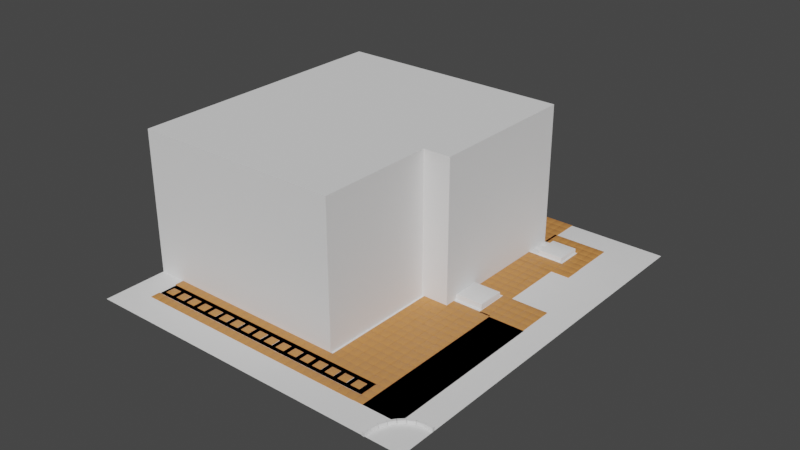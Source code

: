 # Source: backyard.blend  (saved by Blender 2.80.75; exported with 4.5.12 LTS)
import bpy
from mathutils import Matrix  # noqa: F401  (used for matrix-valued properties, if any)

bpy.ops.wm.read_factory_settings(use_empty=True)
scene = bpy.context.scene
scene.name = 'Scene'

# ---- collections
col_collection = bpy.data.collections.new('Collection'); scene.collection.children.link(col_collection)
col_fence_bricks = bpy.data.collections.new('fence_bricks'); scene.collection.children.link(col_fence_bricks)

# ---- materials (node trees are filled in below, after node groups)
mat_material_003 = bpy.data.materials.new('Material.003')
mat_material_003.use_transparent_shadow = False
mat_material_001 = bpy.data.materials.new('Material.001')
mat_material_001.use_transparent_shadow = False
mat_material_002 = bpy.data.materials.new('Material.002')
mat_material_002.use_transparent_shadow = False

# ---- node groups
ng_auto_smooth = bpy.data.node_groups.new('Auto Smooth', 'GeometryNodeTree')
_s = ng_auto_smooth.interface.new_socket(name='Geometry', in_out='OUTPUT', socket_type='NodeSocketGeometry')
_s = ng_auto_smooth.interface.new_socket(name='Geometry', in_out='INPUT', socket_type='NodeSocketGeometry')
_s = ng_auto_smooth.interface.new_socket(name='Angle', in_out='INPUT', socket_type='NodeSocketFloat')
_s.subtype = 'ANGLE'
_s.min_value = 0.0
_s.max_value = 3.142
ng_auto_smooth.is_modifier = True
_N = ng_auto_smooth.nodes; _L = ng_auto_smooth.links
n0 = _N.new('NodeGroupOutput'); n0.name = 'Group Output'; n0.location = (480, -100)
n1 = _N.new('NodeGroupInput'); n1.name = 'Group Input'; n1.location = (-420, -300)
n2 = _N.new('NodeGroupInput'); n2.name = 'Group Input.001'; n2.location = (-60, -100)
n3 = _N.new('GeometryNodeSetShadeSmooth'); n3.name = 'Set Shade Smooth'; n3.location = (120, -100)
n3.domain = 'EDGE'
n4 = _N.new('GeometryNodeSetShadeSmooth'); n4.name = 'Set Shade Smooth.001'; n4.location = (300, -100)
n5 = _N.new('GeometryNodeInputMeshEdgeAngle'); n5.name = 'Edge Angle'; n5.location = (-420, -220)
n6 = _N.new('GeometryNodeInputEdgeSmooth'); n6.name = 'Is Edge Smooth'; n6.location = (-60, -160)
n7 = _N.new('GeometryNodeInputShadeSmooth'); n7.name = 'Is Face Smooth'; n7.location = (-240, -340)
n8 = _N.new('FunctionNodeBooleanMath'); n8.name = 'Boolean Math'; n8.location = (-60, -220)
n9 = _N.new('FunctionNodeCompare'); n9.name = 'Compare'; n9.location = (-240, -180)
n9.operation = 'LESS_EQUAL'
_L.new(n5.outputs[0], n9.inputs[0])
_L.new(n4.outputs[0], n0.inputs[0])
_L.new(n1.outputs[1], n9.inputs[1])
_L.new(n9.outputs[0], n8.inputs[0])
_L.new(n7.outputs[0], n8.inputs[1])
_L.new(n2.outputs[0], n3.inputs[0])
_L.new(n6.outputs[0], n3.inputs[1])
_L.new(n3.outputs[0], n4.inputs[0])
_L.new(n8.outputs[0], n3.inputs[2])
n0.is_active_output = True

# ---- material node trees
mat_material_003.use_nodes = True; mat_material_003.node_tree.nodes.clear()
_N = mat_material_003.node_tree.nodes; _L = mat_material_003.node_tree.links
n0 = _N.new('ShaderNodeOutputMaterial'); n0.name = 'Material Output'; n0.location = (300, 300)
n1 = _N.new('ShaderNodeBsdfPrincipled'); n1.name = 'Principled BSDF'; n1.location = (10, 300)
n1.distribution = 'GGX'
n1.subsurface_method = 'BURLEY'
n1.inputs[0].default_value = (0.5705, 0.2333, 0.06462, 1.0)
n1.inputs[3].default_value = 1.45
n1.inputs[27].default_value = (0.0, 0.0, 0.0, 1.0)
n1.inputs[28].default_value = 1.0
_L.new(n1.outputs[0], n0.inputs[0])
n0.is_active_output = True
mat_material_001.use_nodes = True; mat_material_001.node_tree.nodes.clear()
_N = mat_material_001.node_tree.nodes; _L = mat_material_001.node_tree.links
n0 = _N.new('ShaderNodeOutputMaterial'); n0.name = 'Material Output'; n0.location = (300, 300)
n1 = _N.new('ShaderNodeBsdfDiffuse'); n1.name = 'Diffuse BSDF'; n1.location = (10, 300)
n1.inputs[0].default_value = (0.09298, 0.0254, 0.005685, 1.0)
_L.new(n1.outputs[0], n0.inputs[0])
n0.is_active_output = True
mat_material_002.use_nodes = True; mat_material_002.node_tree.nodes.clear()
_N = mat_material_002.node_tree.nodes; _L = mat_material_002.node_tree.links
n0 = _N.new('ShaderNodeOutputMaterial'); n0.name = 'Material Output'; n0.location = (300, 300)
n1 = _N.new('ShaderNodeBsdfPrincipled'); n1.name = 'Principled BSDF'; n1.location = (10, 300)
n1.distribution = 'GGX'
n1.subsurface_method = 'BURLEY'
n1.inputs[0].default_value = (0.01896, 0.1679, 0.01852, 1.0)
n1.inputs[3].default_value = 1.45
n1.inputs[27].default_value = (0.0, 0.0, 0.0, 1.0)
n1.inputs[28].default_value = 1.0
_L.new(n1.outputs[0], n0.inputs[0])
n0.is_active_output = True

# ---- world
world_world = bpy.data.worlds.new('World'); scene.world = world_world
world_world.use_nodes = True; world_world.node_tree.nodes.clear()
_N = world_world.node_tree.nodes; _L = world_world.node_tree.links
n0 = _N.new('ShaderNodeOutputWorld'); n0.name = 'World Output'; n0.location = (300, 300)
n1 = _N.new('ShaderNodeBackground'); n1.name = 'Background'; n1.location = (10, 300)
n1.inputs[0].default_value = (0.05088, 0.05088, 0.05088, 1.0)
_L.new(n1.outputs[0], n0.inputs[0])
n0.is_active_output = True
world_world.color = (0.05088, 0.05088, 0.05088)
world_world.use_sun_shadow = False
world_world.sun_shadow_jitter_overblur = 0.0

# ---- meshes
me_plane = bpy.data.meshes.new('Plane')
me_plane.from_pydata([(-6.706, -3.962, 0.0), (0.3048, -3.962, 0.0), (-6.706, 5.182, 0.0), (0.3048, 5.182, 0.0), (-6.706, 0.0, 0.0), (0.3048, 0.0, 0.0), (1.219, 5.182, 0.0), (1.219, 0.0, 0.0), (-6.706, 0.0, 4.72), (-6.706, -3.962, 4.72), (0.3048, -3.962, 4.72), (0.3048, 0.0, 4.72), (0.3048, 5.182, 4.72), (-6.706, 5.182, 4.72), (1.219, 0.0, 4.72), (1.219, 5.182, 4.72)], [], [(4, 2, 3, 5), (0, 4, 5, 1), (3, 6, 7, 5), (8, 11, 12, 13), (9, 10, 11, 8), (12, 11, 14, 15), (4, 0, 9, 8), (5, 7, 14, 11), (7, 6, 15, 14), (1, 5, 11, 10), (3, 2, 13, 12), (0, 1, 10, 9), (6, 3, 12, 15), (2, 4, 8, 13)])
_uv = me_plane.uv_layers.new(name='UVMap')
_uv.uv.foreach_set('vector', [0.0, 0.5, 0.0, 1.0, 1.0, 1.0, 1.0, 0.5, 0.0, 0.0, 0.0, 0.5, 1.0, 0.5, 1.0, 0.0, 1.0, 1.0, 1.0, 1.0, 1.0, 0.5, 1.0, 0.5, 0.0, 0.5, 1.0, 0.5, 1.0, 1.0, 0.0, 1.0, 0.0, 0.0, 1.0, 0.0, 1.0, 0.5, 0.0, 0.5, 1.0, 1.0, 1.0, 0.5, 1.0, 0.5, 1.0, 1.0, 0.0, 0.5, 0.0, 0.0, 0.0, 0.0, 0.0, 0.5, 1.0, 0.5, 1.0, 0.5, 1.0, 0.5, 1.0, 0.5, 1.0, 0.5, 1.0, 1.0, 1.0, 1.0, 1.0, 0.5, 1.0, 0.0, 1.0, 0.5, 1.0, 0.5, 1.0, 0.0, 1.0, 1.0, 0.0, 1.0, 0.0, 1.0, 1.0, 1.0, 0.0, 0.0, 1.0, 0.0, 1.0, 0.0, 0.0, 0.0, 1.0, 1.0, 1.0, 1.0, 1.0, 1.0, 1.0, 1.0, 0.0, 1.0, 0.0, 0.5, 0.0, 0.5, 0.0, 1.0])
me_plane.use_remesh_preserve_volume = False
me_plane.use_remesh_preserve_attributes = False
me_plane.use_mirror_vertex_groups = False
me_plane.update()
me_plane_001 = bpy.data.meshes.new('Plane.001')
me_plane_001.from_pydata([(-0.3048, -0.2771, 0.0), (0.2078, -0.2771, 0.0), (-0.3048, 0.3048, 0.0), (0.2078, 0.3048, 0.0), (-0.3048, -0.1801, 0.0), (0.2078, -0.1801, 0.0), (0.01385, -0.2771, 0.0), (0.01385, 0.3048, 0.0), (0.01385, -0.1801, 0.0), (0.05542, -0.2771, 0.0), (0.05542, 0.3048, 0.0), (0.05542, -0.1801, 0.0), (0.2078, 0.0, 0.0), (-0.3048, -1.49e-08, 0.0), (0.01385, -1.49e-08, 0.0), (0.05542, -1.49e-08, 0.0), (0.2078, 0.2355, 0.0), (0.01385, 0.2355, 0.0), (0.05542, 0.2355, 0.0), (-0.3048, 0.2355, 0.0), (-0.3048, 0.01414, 0.0), (0.2078, 0.01414, 0.0), (0.01385, 0.01414, 0.0), (0.05542, 0.01414, 0.0), (0.1144, -0.2771, 0.0), (0.1144, 0.3048, 0.0), (0.1144, -0.1801, 0.0), (0.1144, -9.131e-09, 0.0), (0.1144, 0.2355, 0.0), (0.1144, 0.01414, 0.0), (-0.3048, -0.2348, 0.0), (0.2078, -0.2348, 0.0), (0.01385, -0.2348, 0.0), (0.05542, -0.2348, 0.0), (0.1144, -0.2348, 0.0), (0.2078, -0.2187, 0.0), (0.1505, -0.2771, 0.0), (0.1659, -0.2348, 0.0), (0.1582, -0.2442, 0.0), (0.1538, -0.255, 0.0), (0.1509, -0.2675, 0.0), (0.1892, -0.2198, 0.0), (0.1749, -0.2264, 0.0), (0.1685, 0.3048, 0.0), (0.1685, -0.1801, 0.0), (0.1685, -3.843e-09, 0.0), (0.1685, 0.2355, 0.0), (0.1685, 0.01414, 0.0), (0.2078, 0.06981, 0.0), (0.01385, 0.06981, 0.0), (0.05542, 0.06981, 0.0), (-0.3048, 0.06981, 0.0), (0.1144, 0.06981, 0.0), (0.1685, 0.06981, 0.0), (0.1685, -0.2324, 0.0), (0.1685, -0.2348, 0.0), (0.01385, -0.221, 0.0), (0.05542, -0.221, 0.0), (0.1144, -0.221, 0.0), (-0.3048, -0.221, 0.0), (0.1007, 0.3048, 0.0), (0.1007, -0.1801, 0.0), (0.1007, -1.048e-08, 0.0), (0.1007, 0.2355, 0.0), (0.1007, 0.01414, 0.0), (0.1007, -0.2771, 0.0), (0.1007, -0.2348, 0.0), (0.1007, 0.06981, 0.0), (0.1007, -0.221, 0.0), (0.01385, -0.1934, 0.0), (0.05542, -0.1934, 0.0), (0.1144, -0.1934, 0.0), (-0.3048, -0.1934, 0.0), (0.1007, -0.1934, 0.0), (-0.2618, 0.3048, 0.0), (-0.2618, -0.1801, 0.0), (-0.2618, -0.2771, 0.0), (-0.2618, -1.49e-08, 0.0), (-0.2618, 0.2355, 0.0), (-0.2618, 0.01414, 0.0), (-0.2618, -0.2348, 0.0), (-0.2618, 0.06981, 0.0), (-0.2618, -0.221, 0.0), (-0.2618, -0.1934, 0.0)], [], [(46, 16, 3, 43), (34, 37, 54, 44, 26, 71, 58), (83, 69, 8, 75), (78, 17, 7, 74), (69, 70, 11, 8), (17, 18, 10, 7), (8, 11, 15, 14), (75, 8, 14, 77), (44, 5, 12, 45), (49, 50, 18, 17), (81, 49, 17, 78), (53, 48, 16, 46), (45, 12, 21, 47), (77, 14, 22, 79), (14, 15, 23, 22), (62, 27, 29, 64), (67, 52, 28, 63), (61, 26, 27, 62), (73, 71, 26, 61), (63, 28, 25, 60), (65, 24, 34, 66), (6, 9, 33, 32), (76, 6, 32, 80), (24, 36, 40, 39, 38, 37, 34), (37, 38, 39, 40, 36, 1, 31, 55), (35, 41, 42, 54, 55, 31), (27, 45, 47, 29), (52, 53, 46, 28), (26, 44, 45, 27), (28, 46, 43, 25), (29, 47, 53, 52), (64, 29, 52, 67), (47, 21, 48, 53), (79, 22, 49, 81), (22, 23, 50, 49), (44, 54, 42, 41, 35, 5), (55, 54, 37), (66, 34, 58, 68), (32, 33, 57, 56), (80, 32, 56, 82), (33, 66, 68, 57), (23, 64, 67, 50), (9, 65, 66, 33), (18, 63, 60, 10), (70, 73, 61, 11), (11, 61, 62, 15), (50, 67, 63, 18), (15, 62, 64, 23), (57, 68, 73, 70), (68, 58, 71, 73), (56, 57, 70, 69), (82, 56, 69, 83), (59, 82, 83, 72), (30, 80, 82, 59), (20, 79, 81, 51), (0, 76, 80, 30), (13, 77, 79, 20), (51, 81, 78, 19), (4, 75, 77, 13), (19, 78, 74, 2), (72, 83, 75, 4)])
_uv = me_plane_001.uv_layers.new(name='UVMap')
_uv.uv.foreach_set('vector', [0.9355, 0.875, 1.0, 0.875, 1.0, 1.0, 0.9355, 1.0, 0.8468, 0.2179, 0.9312, 0.2179, 0.9355, 0.2305, 0.9355, 0.5, 0.8468, 0.5, 0.8468, 0.4313, 0.8468, 0.2894, 0.06753, 0.4313, 0.5, 0.4313, 0.5, 0.5, 0.06753, 0.5, 0.06753, 0.875, 0.5, 0.875, 0.5, 1.0, 0.06753, 1.0, 0.5, 0.4313, 0.75, 0.4313, 0.75, 0.5, 0.5, 0.5, 0.5, 0.875, 0.75, 0.875, 0.75, 1.0, 0.5, 1.0, 0.5, 0.5, 0.75, 0.5, 0.75, 0.75, 0.5, 0.75, 0.06753, 0.5, 0.5, 0.5, 0.5, 0.75, 0.06753, 0.75, 0.9355, 0.5, 1.0, 0.5, 1.0, 0.75, 0.9355, 0.75, 0.5, 0.7871, 0.75, 0.7871, 0.75, 0.875, 0.5, 0.875, 0.06753, 0.7871, 0.5, 0.7871, 0.5, 0.875, 0.06753, 0.875, 0.9355, 0.7871, 1.0, 0.7871, 1.0, 0.875, 0.9355, 0.875, 0.9355, 0.75, 1.0, 0.75, 1.0, 0.7575, 0.9355, 0.7575, 0.06753, 0.75, 0.5, 0.75, 0.5, 0.7575, 0.06753, 0.7575, 0.5, 0.75, 0.75, 0.75, 0.75, 0.7575, 0.5, 0.7575, 0.8242, 0.75, 0.8468, 0.75, 0.8468, 0.7575, 0.8242, 0.7575, 0.8242, 0.7871, 0.8468, 0.7871, 0.8468, 0.875, 0.8242, 0.875, 0.8242, 0.5, 0.8468, 0.5, 0.8468, 0.75, 0.8242, 0.75, 0.8242, 0.4313, 0.8468, 0.4313, 0.8468, 0.5, 0.8242, 0.5, 0.8242, 0.875, 0.8468, 0.875, 0.8468, 1.0, 0.8242, 1.0, 0.8242, 0.0, 0.8468, 0.0, 0.8468, 0.2179, 0.8242, 0.2179, 0.5, 0.0, 0.75, 0.0, 0.75, 0.2179, 0.5, 0.2179, 0.06753, 0.0, 0.5, 0.0, 0.5, 0.2179, 0.06753, 0.2179, 0.8468, 0.0, 0.9059, 0.0, 0.9067, 0.04921, 0.9114, 0.1139, 0.9186, 0.1695, 0.9312, 0.2179, 0.8468, 0.2179, 0.9312, 0.2179, 0.9186, 0.1695, 0.9114, 0.1139, 0.9067, 0.04921, 0.9059, 0.0, 1.0, 0.0, 1.0, 0.2179, 0.9355, 0.2179, 1.0, 0.3008, 0.9695, 0.2956, 0.946, 0.2615, 0.9355, 0.2305, 0.9355, 0.2179, 1.0, 0.2179, 0.8468, 0.75, 0.9355, 0.75, 0.9355, 0.7575, 0.8468, 0.7575, 0.8468, 0.7871, 0.9355, 0.7871, 0.9355, 0.875, 0.8468, 0.875, 0.8468, 0.5, 0.9355, 0.5, 0.9355, 0.75, 0.8468, 0.75, 0.8468, 0.875, 0.9355, 0.875, 0.9355, 1.0, 0.8468, 1.0, 0.8468, 0.7575, 0.9355, 0.7575, 0.9355, 0.7871, 0.8468, 0.7871, 0.8242, 0.7575, 0.8468, 0.7575, 0.8468, 0.7871, 0.8242, 0.7871, 0.9355, 0.7575, 1.0, 0.7575, 1.0, 0.7871, 0.9355, 0.7871, 0.06753, 0.7575, 0.5, 0.7575, 0.5, 0.7871, 0.06753, 0.7871, 0.5, 0.7575, 0.75, 0.7575, 0.75, 0.7871, 0.5, 0.7871, 0.9355, 0.5, 0.9355, 0.2305, 0.946, 0.2615, 0.9695, 0.2956, 1.0, 0.3008, 1.0, 0.5, 0.9355, 0.2179, 0.9355, 0.2305, 0.9312, 0.2179, 0.8242, 0.2179, 0.8468, 0.2179, 0.8468, 0.2894, 0.8242, 0.2894, 0.5, 0.2179, 0.75, 0.2179, 0.75, 0.2894, 0.5, 0.2894, 0.06753, 0.2179, 0.5, 0.2179, 0.5, 0.2894, 0.06753, 0.2894, 0.75, 0.2179, 0.8242, 0.2179, 0.8242, 0.2894, 0.75, 0.2894, 0.75, 0.7575, 0.8242, 0.7575, 0.8242, 0.7871, 0.75, 0.7871, 0.75, 0.0, 0.8242, 0.0, 0.8242, 0.2179, 0.75, 0.2179, 0.75, 0.875, 0.8242, 0.875, 0.8242, 1.0, 0.75, 1.0, 0.75, 0.4313, 0.8242, 0.4313, 0.8242, 0.5, 0.75, 0.5, 0.75, 0.5, 0.8242, 0.5, 0.8242, 0.75, 0.75, 0.75, 0.75, 0.7871, 0.8242, 0.7871, 0.8242, 0.875, 0.75, 0.875, 0.75, 0.75, 0.8242, 0.75, 0.8242, 0.7575, 0.75, 0.7575, 0.75, 0.2894, 0.8242, 0.2894, 0.8242, 0.4313, 0.75, 0.4313, 0.8242, 0.2894, 0.8468, 0.2894, 0.8468, 0.4313, 0.8242, 0.4313, 0.5, 0.2894, 0.75, 0.2894, 0.75, 0.4313, 0.5, 0.4313, 0.06753, 0.2894, 0.5, 0.2894, 0.5, 0.4313, 0.06753, 0.4313, 0.0, 0.2894, 0.06753, 0.2894, 0.06753, 0.4313, 0.0, 0.4313, 0.0, 0.2179, 0.06753, 0.2179, 0.06753, 0.2894, 0.0, 0.2894, 0.0, 0.7575, 0.06753, 0.7575, 0.06753, 0.7871, 0.0, 0.7871, 0.0, 0.0, 0.06753, 0.0, 0.06753, 0.2179, 0.0, 0.2179, 0.0, 0.75, 0.06753, 0.75, 0.06753, 0.7575, 0.0, 0.7575, 0.0, 0.7871, 0.06753, 0.7871, 0.06753, 0.875, 0.0, 0.875, 0.0, 0.5, 0.06753, 0.5, 0.06753, 0.75, 0.0, 0.75, 0.0, 0.875, 0.06753, 0.875, 0.06753, 1.0, 0.0, 1.0, 0.0, 0.4313, 0.06753, 0.4313, 0.06753, 0.5, 0.0, 0.5])
me_plane_001.use_remesh_preserve_volume = False
me_plane_001.use_remesh_preserve_attributes = False
me_plane_001.use_mirror_vertex_groups = False
me_plane_001.update()
me_cube_009 = bpy.data.meshes.new('Cube.009')
me_cube_009.from_pydata([(-0.05842, -0.00149, 0.0703), (0.05842, -0.00149, 0.0703), (-0.05842, 0.2292, 0.0703), (0.05842, 0.2292, 0.0703), (-0.05842, -0.00149, -0.008322), (0.05842, -0.00149, -0.008322), (-0.05842, 0.2292, -0.008322), (0.05842, 0.2292, -0.008322)], [], [(0, 1, 3, 2), (2, 3, 7, 6), (6, 7, 5, 4), (4, 5, 1, 0), (2, 6, 4, 0), (7, 3, 1, 5)])
_uv = me_cube_009.uv_layers.new(name='UVMap')
_uv.uv.foreach_set('vector', [0.375, 0.0, 0.625, 0.0, 0.625, 0.25, 0.375, 0.25, 0.375, 0.25, 0.625, 0.25, 0.625, 0.5, 0.375, 0.5, 0.375, 0.5, 0.625, 0.5, 0.625, 0.75, 0.375, 0.75, 0.375, 0.75, 0.625, 0.75, 0.625, 1.0, 0.375, 1.0, 0.125, 0.5, 0.375, 0.5, 0.375, 0.75, 0.125, 0.75, 0.625, 0.5, 0.875, 0.5, 0.875, 0.75, 0.625, 0.75])
me_cube_009.use_remesh_preserve_volume = False
me_cube_009.use_remesh_preserve_attributes = False
me_cube_009.use_mirror_vertex_groups = False
me_cube_009.update()
me_cube_010 = bpy.data.meshes.new('Cube.010')
me_cube_010.from_pydata([(0.0, -0.6096, -0.01499), (0.0, -2.98e-08, -0.01499), (0.6096, -0.6096, -0.01499), (0.6096, -2.98e-08, -0.01499), (0.01009, -0.5995, 0.02508), (0.0, -0.6096, 0.01499), (0.002955, -0.6066, 0.02212), (0.01009, -0.01009, 0.02508), (0.0, -2.98e-08, 0.01499), (0.002955, -0.002955, 0.02212), (0.5995, -0.5995, 0.02508), (0.6096, -0.6096, 0.01499), (0.6066, -0.6066, 0.02212), (0.5995, -0.01009, 0.02508), (0.6096, -2.98e-08, 0.01499), (0.6066, -0.002955, 0.02212)], [], [(13, 7, 4, 10), (3, 14, 11, 2), (0, 5, 8, 1), (1, 3, 2, 0), (1, 8, 14, 3), (4, 7, 9, 6), (6, 9, 8, 5), (7, 13, 15, 9), (9, 15, 14, 8), (13, 10, 12, 15), (15, 12, 11, 14), (10, 4, 6, 12), (12, 6, 5, 11), (2, 11, 5, 0)])
me_cube_010.polygons.foreach_set('use_smooth', [True] * 14)
_uv = me_cube_010.uv_layers.new(name='UVMap')
_uv.uv.foreach_set('vector', [0.6291, 0.5041, 0.8709, 0.5041, 0.8709, 0.7459, 0.6291, 0.7459, 0.375, 0.5, 0.562, 0.5, 0.562, 0.75, 0.375, 0.75, 0.375, 0.0, 0.562, 0.0, 0.562, 0.25, 0.375, 0.25, 0.125, 0.5, 0.375, 0.5, 0.375, 0.75, 0.125, 0.75, 0.375, 0.25, 0.562, 0.25, 0.562, 0.5, 0.375, 0.5, 0.8709, 0.7459, 0.8709, 0.5041, 0.875, 0.5012, 0.875, 0.7488, 0.625, 0.001212, 0.625, 0.2488, 0.562, 0.25, 0.562, 0.0, 0.8709, 0.5041, 0.6291, 0.5041, 0.6262, 0.5, 0.8738, 0.5, 0.625, 0.2512, 0.625, 0.4988, 0.562, 0.5, 0.562, 0.25, 0.6291, 0.5041, 0.6291, 0.7459, 0.625, 0.7488, 0.625, 0.5012, 0.625, 0.5012, 0.625, 0.7488, 0.562, 0.75, 0.562, 0.5, 0.6291, 0.7459, 0.8709, 0.7459, 0.8738, 0.75, 0.6262, 0.75, 0.625, 0.7512, 0.625, 0.9988, 0.562, 1.0, 0.562, 0.75, 0.375, 0.75, 0.562, 0.75, 0.562, 1.0, 0.375, 1.0])
me_cube_010.materials.append(mat_material_003)
me_cube_010.use_remesh_preserve_volume = False
me_cube_010.use_remesh_preserve_attributes = False
me_cube_010.use_mirror_vertex_groups = False
me_cube_010.update()
me_cube_011 = bpy.data.meshes.new('Cube.011')
me_cube_011.from_pydata([(0.0, -0.6096, -0.01499), (0.0, -2.98e-08, -0.01499), (0.6096, -0.6096, -0.01499), (0.6096, -2.98e-08, -0.01499), (0.01009, -0.5995, 0.02508), (0.0, -0.6096, 0.01499), (0.002955, -0.6066, 0.02212), (0.01009, -0.01009, 0.02508), (0.0, -2.98e-08, 0.01499), (0.002955, -0.002955, 0.02212), (0.5995, -0.5995, 0.02508), (0.6096, -0.6096, 0.01499), (0.6066, -0.6066, 0.02212), (0.5995, -0.01009, 0.02508), (0.6096, -2.98e-08, 0.01499), (0.6066, -0.002955, 0.02212)], [], [(13, 7, 4, 10), (3, 14, 11, 2), (0, 5, 8, 1), (1, 3, 2, 0), (1, 8, 14, 3), (4, 7, 9, 6), (6, 9, 8, 5), (7, 13, 15, 9), (9, 15, 14, 8), (13, 10, 12, 15), (15, 12, 11, 14), (10, 4, 6, 12), (12, 6, 5, 11), (2, 11, 5, 0)])
me_cube_011.polygons.foreach_set('use_smooth', [True] * 14)
_uv = me_cube_011.uv_layers.new(name='UVMap')
_uv.uv.foreach_set('vector', [0.6291, 0.5041, 0.8709, 0.5041, 0.8709, 0.7459, 0.6291, 0.7459, 0.375, 0.5, 0.562, 0.5, 0.562, 0.75, 0.375, 0.75, 0.375, 0.0, 0.562, 0.0, 0.562, 0.25, 0.375, 0.25, 0.125, 0.5, 0.375, 0.5, 0.375, 0.75, 0.125, 0.75, 0.375, 0.25, 0.562, 0.25, 0.562, 0.5, 0.375, 0.5, 0.8709, 0.7459, 0.8709, 0.5041, 0.875, 0.5012, 0.875, 0.7488, 0.625, 0.001212, 0.625, 0.2488, 0.562, 0.25, 0.562, 0.0, 0.8709, 0.5041, 0.6291, 0.5041, 0.6262, 0.5, 0.8738, 0.5, 0.625, 0.2512, 0.625, 0.4988, 0.562, 0.5, 0.562, 0.25, 0.6291, 0.5041, 0.6291, 0.7459, 0.625, 0.7488, 0.625, 0.5012, 0.625, 0.5012, 0.625, 0.7488, 0.562, 0.75, 0.562, 0.5, 0.6291, 0.7459, 0.8709, 0.7459, 0.8738, 0.75, 0.6262, 0.75, 0.625, 0.7512, 0.625, 0.9988, 0.562, 1.0, 0.562, 0.75, 0.375, 0.75, 0.562, 0.75, 0.562, 1.0, 0.375, 1.0])
me_cube_011.materials.append(mat_material_003)
me_cube_011.use_remesh_preserve_volume = False
me_cube_011.use_remesh_preserve_attributes = False
me_cube_011.use_mirror_vertex_groups = False
me_cube_011.update()
me_cube_012 = bpy.data.meshes.new('Cube.012')
me_cube_012.from_pydata([(0.0, -0.4572, -0.01499), (0.0, -2.98e-08, -0.01499), (0.4572, -0.4572, -0.01499), (0.4572, -2.98e-08, -0.01499), (0.01009, -0.4471, 0.09818), (0.0, -0.4572, 0.08809), (0.002955, -0.4542, 0.09523), (0.01009, -0.01009, 0.09818), (0.0, -2.98e-08, 0.08809), (0.002955, -0.002955, 0.09523), (0.4471, -0.4471, 0.09818), (0.4572, -0.4572, 0.08809), (0.4542, -0.4542, 0.09523), (0.4471, -0.01009, 0.09818), (0.4572, -2.98e-08, 0.08809), (0.4542, -0.002955, 0.09523)], [], [(13, 7, 4, 10), (3, 14, 11, 2), (0, 5, 8, 1), (1, 3, 2, 0), (1, 8, 14, 3), (4, 7, 9, 6), (6, 9, 8, 5), (7, 13, 15, 9), (9, 15, 14, 8), (13, 10, 12, 15), (15, 12, 11, 14), (10, 4, 6, 12), (12, 6, 5, 11), (2, 11, 5, 0)])
me_cube_012.polygons.foreach_set('use_smooth', [True] * 14)
_uv = me_cube_012.uv_layers.new(name='UVMap')
_uv.uv.foreach_set('vector', [0.6291, 0.5041, 0.8709, 0.5041, 0.8709, 0.7459, 0.6291, 0.7459, 0.375, 0.5, 0.562, 0.5, 0.562, 0.75, 0.375, 0.75, 0.375, 0.0, 0.562, 0.0, 0.562, 0.25, 0.375, 0.25, 0.125, 0.5, 0.375, 0.5, 0.375, 0.75, 0.125, 0.75, 0.375, 0.25, 0.562, 0.25, 0.562, 0.5, 0.375, 0.5, 0.8709, 0.7459, 0.8709, 0.5041, 0.875, 0.5012, 0.875, 0.7488, 0.625, 0.001212, 0.625, 0.2488, 0.562, 0.25, 0.562, 0.0, 0.8709, 0.5041, 0.6291, 0.5041, 0.6262, 0.5, 0.8738, 0.5, 0.625, 0.2512, 0.625, 0.4988, 0.562, 0.5, 0.562, 0.25, 0.6291, 0.5041, 0.6291, 0.7459, 0.625, 0.7488, 0.625, 0.5012, 0.625, 0.5012, 0.625, 0.7488, 0.562, 0.75, 0.562, 0.5, 0.6291, 0.7459, 0.8709, 0.7459, 0.8738, 0.75, 0.6262, 0.75, 0.625, 0.7512, 0.625, 0.9988, 0.562, 1.0, 0.562, 0.75, 0.375, 0.75, 0.562, 0.75, 0.562, 1.0, 0.375, 1.0])
me_cube_012.use_remesh_preserve_volume = False
me_cube_012.use_remesh_preserve_attributes = False
me_cube_012.use_mirror_vertex_groups = False
me_cube_012.update()
me_cube_015 = bpy.data.meshes.new('Cube.015')
me_cube_015.from_pydata([(0.0, -0.6096, -0.01499), (0.0, -2.98e-08, -0.01499), (0.6096, -0.6096, -0.01499), (0.6096, -2.98e-08, -0.01499), (0.01009, -0.5995, 0.02508), (0.0, -0.6096, 0.01499), (0.002955, -0.6066, 0.02212), (0.01009, -0.01009, 0.02508), (0.0, -2.98e-08, 0.01499), (0.002955, -0.002955, 0.02212), (0.5995, -0.5995, 0.02508), (0.6096, -0.6096, 0.01499), (0.6066, -0.6066, 0.02212), (0.5995, -0.01009, 0.02508), (0.6096, -2.98e-08, 0.01499), (0.6066, -0.002955, 0.02212)], [], [(13, 7, 4, 10), (3, 14, 11, 2), (0, 5, 8, 1), (1, 3, 2, 0), (1, 8, 14, 3), (4, 7, 9, 6), (6, 9, 8, 5), (7, 13, 15, 9), (9, 15, 14, 8), (13, 10, 12, 15), (15, 12, 11, 14), (10, 4, 6, 12), (12, 6, 5, 11), (2, 11, 5, 0)])
me_cube_015.polygons.foreach_set('use_smooth', [True] * 14)
_uv = me_cube_015.uv_layers.new(name='UVMap')
_uv.uv.foreach_set('vector', [0.6291, 0.5041, 0.8709, 0.5041, 0.8709, 0.7459, 0.6291, 0.7459, 0.375, 0.5, 0.562, 0.5, 0.562, 0.75, 0.375, 0.75, 0.375, 0.0, 0.562, 0.0, 0.562, 0.25, 0.375, 0.25, 0.125, 0.5, 0.375, 0.5, 0.375, 0.75, 0.125, 0.75, 0.375, 0.25, 0.562, 0.25, 0.562, 0.5, 0.375, 0.5, 0.8709, 0.7459, 0.8709, 0.5041, 0.875, 0.5012, 0.875, 0.7488, 0.625, 0.001212, 0.625, 0.2488, 0.562, 0.25, 0.562, 0.0, 0.8709, 0.5041, 0.6291, 0.5041, 0.6262, 0.5, 0.8738, 0.5, 0.625, 0.2512, 0.625, 0.4988, 0.562, 0.5, 0.562, 0.25, 0.6291, 0.5041, 0.6291, 0.7459, 0.625, 0.7488, 0.625, 0.5012, 0.625, 0.5012, 0.625, 0.7488, 0.562, 0.75, 0.562, 0.5, 0.6291, 0.7459, 0.8709, 0.7459, 0.8738, 0.75, 0.6262, 0.75, 0.625, 0.7512, 0.625, 0.9988, 0.562, 1.0, 0.562, 0.75, 0.375, 0.75, 0.562, 0.75, 0.562, 1.0, 0.375, 1.0])
me_cube_015.materials.append(mat_material_003)
me_cube_015.use_remesh_preserve_volume = False
me_cube_015.use_remesh_preserve_attributes = False
me_cube_015.use_mirror_vertex_groups = False
me_cube_015.update()
me_cube_016 = bpy.data.meshes.new('Cube.016')
me_cube_016.from_pydata([(0.0, -0.6096, -0.01499), (0.0, -2.98e-08, -0.01499), (0.6096, -0.6096, -0.01499), (0.6096, -2.98e-08, -0.01499), (0.01009, -0.5995, 0.02508), (0.0, -0.6096, 0.01499), (0.002955, -0.6066, 0.02212), (0.01009, -0.01009, 0.02508), (0.0, -2.98e-08, 0.01499), (0.002955, -0.002955, 0.02212), (0.5995, -0.5995, 0.02508), (0.6096, -0.6096, 0.01499), (0.6066, -0.6066, 0.02212), (0.5995, -0.01009, 0.02508), (0.6096, -2.98e-08, 0.01499), (0.6066, -0.002955, 0.02212)], [], [(13, 7, 4, 10), (3, 14, 11, 2), (0, 5, 8, 1), (1, 3, 2, 0), (1, 8, 14, 3), (4, 7, 9, 6), (6, 9, 8, 5), (7, 13, 15, 9), (9, 15, 14, 8), (13, 10, 12, 15), (15, 12, 11, 14), (10, 4, 6, 12), (12, 6, 5, 11), (2, 11, 5, 0)])
me_cube_016.polygons.foreach_set('use_smooth', [True] * 14)
_uv = me_cube_016.uv_layers.new(name='UVMap')
_uv.uv.foreach_set('vector', [0.6291, 0.5041, 0.8709, 0.5041, 0.8709, 0.7459, 0.6291, 0.7459, 0.375, 0.5, 0.562, 0.5, 0.562, 0.75, 0.375, 0.75, 0.375, 0.0, 0.562, 0.0, 0.562, 0.25, 0.375, 0.25, 0.125, 0.5, 0.375, 0.5, 0.375, 0.75, 0.125, 0.75, 0.375, 0.25, 0.562, 0.25, 0.562, 0.5, 0.375, 0.5, 0.8709, 0.7459, 0.8709, 0.5041, 0.875, 0.5012, 0.875, 0.7488, 0.625, 0.001212, 0.625, 0.2488, 0.562, 0.25, 0.562, 0.0, 0.8709, 0.5041, 0.6291, 0.5041, 0.6262, 0.5, 0.8738, 0.5, 0.625, 0.2512, 0.625, 0.4988, 0.562, 0.5, 0.562, 0.25, 0.6291, 0.5041, 0.6291, 0.7459, 0.625, 0.7488, 0.625, 0.5012, 0.625, 0.5012, 0.625, 0.7488, 0.562, 0.75, 0.562, 0.5, 0.6291, 0.7459, 0.8709, 0.7459, 0.8738, 0.75, 0.6262, 0.75, 0.625, 0.7512, 0.625, 0.9988, 0.562, 1.0, 0.562, 0.75, 0.375, 0.75, 0.562, 0.75, 0.562, 1.0, 0.375, 1.0])
me_cube_016.materials.append(mat_material_003)
me_cube_016.use_remesh_preserve_volume = False
me_cube_016.use_remesh_preserve_attributes = False
me_cube_016.use_mirror_vertex_groups = False
me_cube_016.update()
me_cube_017 = bpy.data.meshes.new('Cube.017')
me_cube_017.from_pydata([(0.0, -0.6096, -0.01499), (0.0, -2.98e-08, -0.01499), (0.6096, -0.6096, -0.01499), (0.6096, -2.98e-08, -0.01499), (0.01009, -0.5995, 0.02508), (0.0, -0.6096, 0.01499), (0.002955, -0.6066, 0.02212), (0.01009, -0.01009, 0.02508), (0.0, -2.98e-08, 0.01499), (0.002955, -0.002955, 0.02212), (0.5995, -0.5995, 0.02508), (0.6096, -0.6096, 0.01499), (0.6066, -0.6066, 0.02212), (0.5995, -0.01009, 0.02508), (0.6096, -2.98e-08, 0.01499), (0.6066, -0.002955, 0.02212)], [], [(13, 7, 4, 10), (3, 14, 11, 2), (0, 5, 8, 1), (1, 3, 2, 0), (1, 8, 14, 3), (4, 7, 9, 6), (6, 9, 8, 5), (7, 13, 15, 9), (9, 15, 14, 8), (13, 10, 12, 15), (15, 12, 11, 14), (10, 4, 6, 12), (12, 6, 5, 11), (2, 11, 5, 0)])
me_cube_017.polygons.foreach_set('use_smooth', [True] * 14)
_uv = me_cube_017.uv_layers.new(name='UVMap')
_uv.uv.foreach_set('vector', [0.6291, 0.5041, 0.8709, 0.5041, 0.8709, 0.7459, 0.6291, 0.7459, 0.375, 0.5, 0.562, 0.5, 0.562, 0.75, 0.375, 0.75, 0.375, 0.0, 0.562, 0.0, 0.562, 0.25, 0.375, 0.25, 0.125, 0.5, 0.375, 0.5, 0.375, 0.75, 0.125, 0.75, 0.375, 0.25, 0.562, 0.25, 0.562, 0.5, 0.375, 0.5, 0.8709, 0.7459, 0.8709, 0.5041, 0.875, 0.5012, 0.875, 0.7488, 0.625, 0.001212, 0.625, 0.2488, 0.562, 0.25, 0.562, 0.0, 0.8709, 0.5041, 0.6291, 0.5041, 0.6262, 0.5, 0.8738, 0.5, 0.625, 0.2512, 0.625, 0.4988, 0.562, 0.5, 0.562, 0.25, 0.6291, 0.5041, 0.6291, 0.7459, 0.625, 0.7488, 0.625, 0.5012, 0.625, 0.5012, 0.625, 0.7488, 0.562, 0.75, 0.562, 0.5, 0.6291, 0.7459, 0.8709, 0.7459, 0.8738, 0.75, 0.6262, 0.75, 0.625, 0.7512, 0.625, 0.9988, 0.562, 1.0, 0.562, 0.75, 0.375, 0.75, 0.562, 0.75, 0.562, 1.0, 0.375, 1.0])
me_cube_017.materials.append(mat_material_003)
me_cube_017.use_remesh_preserve_volume = False
me_cube_017.use_remesh_preserve_attributes = False
me_cube_017.use_mirror_vertex_groups = False
me_cube_017.update()
me_cube_018 = bpy.data.meshes.new('Cube.018')
me_cube_018.from_pydata([(0.0, -0.4191, -0.01499), (0.0, -2.98e-08, -0.01499), (0.4191, -0.4191, -0.01499), (0.4191, -2.98e-08, -0.01499), (0.01009, -0.409, 0.09818), (0.0, -0.4191, 0.08809), (0.002955, -0.4161, 0.09523), (0.01009, -0.01009, 0.09818), (0.0, -2.98e-08, 0.08809), (0.002955, -0.002955, 0.09523), (0.409, -0.409, 0.09818), (0.4191, -0.4191, 0.08809), (0.4161, -0.4161, 0.09523), (0.409, -0.01009, 0.09818), (0.4191, -2.98e-08, 0.08809), (0.4161, -0.002955, 0.09523)], [], [(13, 7, 4, 10), (3, 14, 11, 2), (0, 5, 8, 1), (1, 3, 2, 0), (1, 8, 14, 3), (4, 7, 9, 6), (6, 9, 8, 5), (7, 13, 15, 9), (9, 15, 14, 8), (13, 10, 12, 15), (15, 12, 11, 14), (10, 4, 6, 12), (12, 6, 5, 11), (2, 11, 5, 0)])
me_cube_018.polygons.foreach_set('use_smooth', [True] * 14)
_uv = me_cube_018.uv_layers.new(name='UVMap')
_uv.uv.foreach_set('vector', [0.6291, 0.5041, 0.8709, 0.5041, 0.8709, 0.7459, 0.6291, 0.7459, 0.375, 0.5, 0.562, 0.5, 0.562, 0.75, 0.375, 0.75, 0.375, 0.0, 0.562, 0.0, 0.562, 0.25, 0.375, 0.25, 0.125, 0.5, 0.375, 0.5, 0.375, 0.75, 0.125, 0.75, 0.375, 0.25, 0.562, 0.25, 0.562, 0.5, 0.375, 0.5, 0.8709, 0.7459, 0.8709, 0.5041, 0.875, 0.5012, 0.875, 0.7488, 0.625, 0.001212, 0.625, 0.2488, 0.562, 0.25, 0.562, 0.0, 0.8709, 0.5041, 0.6291, 0.5041, 0.6262, 0.5, 0.8738, 0.5, 0.625, 0.2512, 0.625, 0.4988, 0.562, 0.5, 0.562, 0.25, 0.6291, 0.5041, 0.6291, 0.7459, 0.625, 0.7488, 0.625, 0.5012, 0.625, 0.5012, 0.625, 0.7488, 0.562, 0.75, 0.562, 0.5, 0.6291, 0.7459, 0.8709, 0.7459, 0.8738, 0.75, 0.6262, 0.75, 0.625, 0.7512, 0.625, 0.9988, 0.562, 1.0, 0.562, 0.75, 0.375, 0.75, 0.562, 0.75, 0.562, 1.0, 0.375, 1.0])
me_cube_018.use_remesh_preserve_volume = False
me_cube_018.use_remesh_preserve_attributes = False
me_cube_018.use_mirror_vertex_groups = False
me_cube_018.update()
me_cube_019 = bpy.data.meshes.new('Cube.019')
me_cube_019.from_pydata([(0.0, -0.6096, -0.01499), (0.0, -2.98e-08, -0.01499), (0.6096, -0.6096, -0.01499), (0.6096, -2.98e-08, -0.01499), (0.01009, -0.5995, 0.02508), (0.0, -0.6096, 0.01499), (0.002955, -0.6066, 0.02212), (0.01009, -0.01009, 0.02508), (0.0, -2.98e-08, 0.01499), (0.002955, -0.002955, 0.02212), (0.5995, -0.5995, 0.02508), (0.6096, -0.6096, 0.01499), (0.6066, -0.6066, 0.02212), (0.5995, -0.01009, 0.02508), (0.6096, -2.98e-08, 0.01499), (0.6066, -0.002955, 0.02212)], [], [(13, 7, 4, 10), (3, 14, 11, 2), (0, 5, 8, 1), (1, 3, 2, 0), (1, 8, 14, 3), (4, 7, 9, 6), (6, 9, 8, 5), (7, 13, 15, 9), (9, 15, 14, 8), (13, 10, 12, 15), (15, 12, 11, 14), (10, 4, 6, 12), (12, 6, 5, 11), (2, 11, 5, 0)])
me_cube_019.polygons.foreach_set('use_smooth', [True] * 14)
_uv = me_cube_019.uv_layers.new(name='UVMap')
_uv.uv.foreach_set('vector', [0.6291, 0.5041, 0.8709, 0.5041, 0.8709, 0.7459, 0.6291, 0.7459, 0.375, 0.5, 0.562, 0.5, 0.562, 0.75, 0.375, 0.75, 0.375, 0.0, 0.562, 0.0, 0.562, 0.25, 0.375, 0.25, 0.125, 0.5, 0.375, 0.5, 0.375, 0.75, 0.125, 0.75, 0.375, 0.25, 0.562, 0.25, 0.562, 0.5, 0.375, 0.5, 0.8709, 0.7459, 0.8709, 0.5041, 0.875, 0.5012, 0.875, 0.7488, 0.625, 0.001212, 0.625, 0.2488, 0.562, 0.25, 0.562, 0.0, 0.8709, 0.5041, 0.6291, 0.5041, 0.6262, 0.5, 0.8738, 0.5, 0.625, 0.2512, 0.625, 0.4988, 0.562, 0.5, 0.562, 0.25, 0.6291, 0.5041, 0.6291, 0.7459, 0.625, 0.7488, 0.625, 0.5012, 0.625, 0.5012, 0.625, 0.7488, 0.562, 0.75, 0.562, 0.5, 0.6291, 0.7459, 0.8709, 0.7459, 0.8738, 0.75, 0.6262, 0.75, 0.625, 0.7512, 0.625, 0.9988, 0.562, 1.0, 0.562, 0.75, 0.375, 0.75, 0.562, 0.75, 0.562, 1.0, 0.375, 1.0])
me_cube_019.use_remesh_preserve_volume = False
me_cube_019.use_remesh_preserve_attributes = False
me_cube_019.use_mirror_vertex_groups = False
me_cube_019.update()
me_cube_020 = bpy.data.meshes.new('Cube.020')
me_cube_020.from_pydata([(0.0, -0.6096, -0.01499), (0.0, -2.98e-08, -0.01499), (0.6096, -0.6096, -0.01499), (0.6096, -2.98e-08, -0.01499), (0.01009, -0.5995, 0.02508), (0.0, -0.6096, 0.01499), (0.002955, -0.6066, 0.02212), (0.01009, -0.01009, 0.02508), (0.0, -2.98e-08, 0.01499), (0.002955, -0.002955, 0.02212), (0.5995, -0.5995, 0.02508), (0.6096, -0.6096, 0.01499), (0.6066, -0.6066, 0.02212), (0.5995, -0.01009, 0.02508), (0.6096, -2.98e-08, 0.01499), (0.6066, -0.002955, 0.02212)], [], [(13, 7, 4, 10), (3, 14, 11, 2), (0, 5, 8, 1), (1, 3, 2, 0), (1, 8, 14, 3), (4, 7, 9, 6), (6, 9, 8, 5), (7, 13, 15, 9), (9, 15, 14, 8), (13, 10, 12, 15), (15, 12, 11, 14), (10, 4, 6, 12), (12, 6, 5, 11), (2, 11, 5, 0)])
me_cube_020.polygons.foreach_set('use_smooth', [True] * 14)
_uv = me_cube_020.uv_layers.new(name='UVMap')
_uv.uv.foreach_set('vector', [0.6291, 0.5041, 0.8709, 0.5041, 0.8709, 0.7459, 0.6291, 0.7459, 0.375, 0.5, 0.562, 0.5, 0.562, 0.75, 0.375, 0.75, 0.375, 0.0, 0.562, 0.0, 0.562, 0.25, 0.375, 0.25, 0.125, 0.5, 0.375, 0.5, 0.375, 0.75, 0.125, 0.75, 0.375, 0.25, 0.562, 0.25, 0.562, 0.5, 0.375, 0.5, 0.8709, 0.7459, 0.8709, 0.5041, 0.875, 0.5012, 0.875, 0.7488, 0.625, 0.001212, 0.625, 0.2488, 0.562, 0.25, 0.562, 0.0, 0.8709, 0.5041, 0.6291, 0.5041, 0.6262, 0.5, 0.8738, 0.5, 0.625, 0.2512, 0.625, 0.4988, 0.562, 0.5, 0.562, 0.25, 0.6291, 0.5041, 0.6291, 0.7459, 0.625, 0.7488, 0.625, 0.5012, 0.625, 0.5012, 0.625, 0.7488, 0.562, 0.75, 0.562, 0.5, 0.6291, 0.7459, 0.8709, 0.7459, 0.8738, 0.75, 0.6262, 0.75, 0.625, 0.7512, 0.625, 0.9988, 0.562, 1.0, 0.562, 0.75, 0.375, 0.75, 0.562, 0.75, 0.562, 1.0, 0.375, 1.0])
me_cube_020.materials.append(mat_material_003)
me_cube_020.use_remesh_preserve_volume = False
me_cube_020.use_remesh_preserve_attributes = False
me_cube_020.use_mirror_vertex_groups = False
me_cube_020.update()
me_cube_021 = bpy.data.meshes.new('Cube.021')
me_cube_021.from_pydata([(0.0, -0.6096, -0.01499), (0.0, -2.98e-08, -0.01499), (0.6096, -0.6096, -0.01499), (0.6096, -2.98e-08, -0.01499), (0.01009, -0.5995, 0.02508), (0.0, -0.6096, 0.01499), (0.002955, -0.6066, 0.02212), (0.01009, -0.01009, 0.02508), (0.0, -2.98e-08, 0.01499), (0.002955, -0.002955, 0.02212), (0.5995, -0.5995, 0.02508), (0.6096, -0.6096, 0.01499), (0.6066, -0.6066, 0.02212), (0.5995, -0.01009, 0.02508), (0.6096, -2.98e-08, 0.01499), (0.6066, -0.002955, 0.02212)], [], [(13, 7, 4, 10), (3, 14, 11, 2), (0, 5, 8, 1), (1, 3, 2, 0), (1, 8, 14, 3), (4, 7, 9, 6), (6, 9, 8, 5), (7, 13, 15, 9), (9, 15, 14, 8), (13, 10, 12, 15), (15, 12, 11, 14), (10, 4, 6, 12), (12, 6, 5, 11), (2, 11, 5, 0)])
me_cube_021.polygons.foreach_set('use_smooth', [True] * 14)
_uv = me_cube_021.uv_layers.new(name='UVMap')
_uv.uv.foreach_set('vector', [0.6291, 0.5041, 0.8709, 0.5041, 0.8709, 0.7459, 0.6291, 0.7459, 0.375, 0.5, 0.562, 0.5, 0.562, 0.75, 0.375, 0.75, 0.375, 0.0, 0.562, 0.0, 0.562, 0.25, 0.375, 0.25, 0.125, 0.5, 0.375, 0.5, 0.375, 0.75, 0.125, 0.75, 0.375, 0.25, 0.562, 0.25, 0.562, 0.5, 0.375, 0.5, 0.8709, 0.7459, 0.8709, 0.5041, 0.875, 0.5012, 0.875, 0.7488, 0.625, 0.001212, 0.625, 0.2488, 0.562, 0.25, 0.562, 0.0, 0.8709, 0.5041, 0.6291, 0.5041, 0.6262, 0.5, 0.8738, 0.5, 0.625, 0.2512, 0.625, 0.4988, 0.562, 0.5, 0.562, 0.25, 0.6291, 0.5041, 0.6291, 0.7459, 0.625, 0.7488, 0.625, 0.5012, 0.625, 0.5012, 0.625, 0.7488, 0.562, 0.75, 0.562, 0.5, 0.6291, 0.7459, 0.8709, 0.7459, 0.8738, 0.75, 0.6262, 0.75, 0.625, 0.7512, 0.625, 0.9988, 0.562, 1.0, 0.562, 0.75, 0.375, 0.75, 0.562, 0.75, 0.562, 1.0, 0.375, 1.0])
me_cube_021.materials.append(mat_material_003)
me_cube_021.use_remesh_preserve_volume = False
me_cube_021.use_remesh_preserve_attributes = False
me_cube_021.use_mirror_vertex_groups = False
me_cube_021.update()
me_cube_022 = bpy.data.meshes.new('Cube.022')
me_cube_022.from_pydata([(0.0, -0.6096, -0.01499), (0.0, -2.98e-08, -0.01499), (0.6096, -0.6096, -0.01499), (0.6096, -2.98e-08, -0.01499), (0.01009, -0.5995, 0.02508), (0.0, -0.6096, 0.01499), (0.002955, -0.6066, 0.02212), (0.01009, -0.01009, 0.02508), (0.0, -2.98e-08, 0.01499), (0.002955, -0.002955, 0.02212), (0.5995, -0.5995, 0.02508), (0.6096, -0.6096, 0.01499), (0.6066, -0.6066, 0.02212), (0.5995, -0.01009, 0.02508), (0.6096, -2.98e-08, 0.01499), (0.6066, -0.002955, 0.02212)], [], [(13, 7, 4, 10), (3, 14, 11, 2), (0, 5, 8, 1), (1, 3, 2, 0), (1, 8, 14, 3), (4, 7, 9, 6), (6, 9, 8, 5), (7, 13, 15, 9), (9, 15, 14, 8), (13, 10, 12, 15), (15, 12, 11, 14), (10, 4, 6, 12), (12, 6, 5, 11), (2, 11, 5, 0)])
me_cube_022.polygons.foreach_set('use_smooth', [True] * 14)
_uv = me_cube_022.uv_layers.new(name='UVMap')
_uv.uv.foreach_set('vector', [0.6291, 0.5041, 0.8709, 0.5041, 0.8709, 0.7459, 0.6291, 0.7459, 0.375, 0.5, 0.562, 0.5, 0.562, 0.75, 0.375, 0.75, 0.375, 0.0, 0.562, 0.0, 0.562, 0.25, 0.375, 0.25, 0.125, 0.5, 0.375, 0.5, 0.375, 0.75, 0.125, 0.75, 0.375, 0.25, 0.562, 0.25, 0.562, 0.5, 0.375, 0.5, 0.8709, 0.7459, 0.8709, 0.5041, 0.875, 0.5012, 0.875, 0.7488, 0.625, 0.001212, 0.625, 0.2488, 0.562, 0.25, 0.562, 0.0, 0.8709, 0.5041, 0.6291, 0.5041, 0.6262, 0.5, 0.8738, 0.5, 0.625, 0.2512, 0.625, 0.4988, 0.562, 0.5, 0.562, 0.25, 0.6291, 0.5041, 0.6291, 0.7459, 0.625, 0.7488, 0.625, 0.5012, 0.625, 0.5012, 0.625, 0.7488, 0.562, 0.75, 0.562, 0.5, 0.6291, 0.7459, 0.8709, 0.7459, 0.8738, 0.75, 0.6262, 0.75, 0.625, 0.7512, 0.625, 0.9988, 0.562, 1.0, 0.562, 0.75, 0.375, 0.75, 0.562, 0.75, 0.562, 1.0, 0.375, 1.0])
me_cube_022.materials.append(mat_material_003)
me_cube_022.use_remesh_preserve_volume = False
me_cube_022.use_remesh_preserve_attributes = False
me_cube_022.use_mirror_vertex_groups = False
me_cube_022.update()
me_cube_014 = bpy.data.meshes.new('Cube.014')
me_cube_014.from_pydata([(0.0, -0.6096, -0.01499), (0.0, -2.98e-08, -0.01499), (0.6096, -0.6096, -0.01499), (0.6096, -2.98e-08, -0.01499), (0.01009, -0.5995, 0.02508), (0.0, -0.6096, 0.01499), (0.002955, -0.6066, 0.02212), (0.01009, -0.01009, 0.02508), (0.0, -2.98e-08, 0.01499), (0.002955, -0.002955, 0.02212), (0.5995, -0.5995, 0.02508), (0.6096, -0.6096, 0.01499), (0.6066, -0.6066, 0.02212), (0.5995, -0.01009, 0.02508), (0.6096, -2.98e-08, 0.01499), (0.6066, -0.002955, 0.02212)], [], [(13, 7, 4, 10), (3, 14, 11, 2), (0, 5, 8, 1), (1, 3, 2, 0), (1, 8, 14, 3), (4, 7, 9, 6), (6, 9, 8, 5), (7, 13, 15, 9), (9, 15, 14, 8), (13, 10, 12, 15), (15, 12, 11, 14), (10, 4, 6, 12), (12, 6, 5, 11), (2, 11, 5, 0)])
me_cube_014.polygons.foreach_set('use_smooth', [True] * 14)
_uv = me_cube_014.uv_layers.new(name='UVMap')
_uv.uv.foreach_set('vector', [0.6291, 0.5041, 0.8709, 0.5041, 0.8709, 0.7459, 0.6291, 0.7459, 0.375, 0.5, 0.562, 0.5, 0.562, 0.75, 0.375, 0.75, 0.375, 0.0, 0.562, 0.0, 0.562, 0.25, 0.375, 0.25, 0.125, 0.5, 0.375, 0.5, 0.375, 0.75, 0.125, 0.75, 0.375, 0.25, 0.562, 0.25, 0.562, 0.5, 0.375, 0.5, 0.8709, 0.7459, 0.8709, 0.5041, 0.875, 0.5012, 0.875, 0.7488, 0.625, 0.001212, 0.625, 0.2488, 0.562, 0.25, 0.562, 0.0, 0.8709, 0.5041, 0.6291, 0.5041, 0.6262, 0.5, 0.8738, 0.5, 0.625, 0.2512, 0.625, 0.4988, 0.562, 0.5, 0.562, 0.25, 0.6291, 0.5041, 0.6291, 0.7459, 0.625, 0.7488, 0.625, 0.5012, 0.625, 0.5012, 0.625, 0.7488, 0.562, 0.75, 0.562, 0.5, 0.6291, 0.7459, 0.8709, 0.7459, 0.8738, 0.75, 0.6262, 0.75, 0.625, 0.7512, 0.625, 0.9988, 0.562, 1.0, 0.562, 0.75, 0.375, 0.75, 0.562, 0.75, 0.562, 1.0, 0.375, 1.0])
me_cube_014.materials.append(mat_material_003)
me_cube_014.use_remesh_preserve_volume = False
me_cube_014.use_remesh_preserve_attributes = False
me_cube_014.use_mirror_vertex_groups = False
me_cube_014.update()
me_cube_023 = bpy.data.meshes.new('Cube.023')
me_cube_023.from_pydata([(0.0, -0.6096, -0.01499), (0.0, -2.98e-08, -0.01499), (0.6096, -0.6096, -0.01499), (0.6096, -2.98e-08, -0.01499), (0.01009, -0.5995, 0.02508), (0.0, -0.6096, 0.01499), (0.002955, -0.6066, 0.02212), (0.01009, -0.01009, 0.02508), (0.0, -2.98e-08, 0.01499), (0.002955, -0.002955, 0.02212), (0.5995, -0.5995, 0.02508), (0.6096, -0.6096, 0.01499), (0.6066, -0.6066, 0.02212), (0.5995, -0.01009, 0.02508), (0.6096, -2.98e-08, 0.01499), (0.6066, -0.002955, 0.02212)], [], [(13, 7, 4, 10), (3, 14, 11, 2), (0, 5, 8, 1), (1, 3, 2, 0), (1, 8, 14, 3), (4, 7, 9, 6), (6, 9, 8, 5), (7, 13, 15, 9), (9, 15, 14, 8), (13, 10, 12, 15), (15, 12, 11, 14), (10, 4, 6, 12), (12, 6, 5, 11), (2, 11, 5, 0)])
me_cube_023.polygons.foreach_set('use_smooth', [True] * 14)
_uv = me_cube_023.uv_layers.new(name='UVMap')
_uv.uv.foreach_set('vector', [0.6291, 0.5041, 0.8709, 0.5041, 0.8709, 0.7459, 0.6291, 0.7459, 0.375, 0.5, 0.562, 0.5, 0.562, 0.75, 0.375, 0.75, 0.375, 0.0, 0.562, 0.0, 0.562, 0.25, 0.375, 0.25, 0.125, 0.5, 0.375, 0.5, 0.375, 0.75, 0.125, 0.75, 0.375, 0.25, 0.562, 0.25, 0.562, 0.5, 0.375, 0.5, 0.8709, 0.7459, 0.8709, 0.5041, 0.875, 0.5012, 0.875, 0.7488, 0.625, 0.001212, 0.625, 0.2488, 0.562, 0.25, 0.562, 0.0, 0.8709, 0.5041, 0.6291, 0.5041, 0.6262, 0.5, 0.8738, 0.5, 0.625, 0.2512, 0.625, 0.4988, 0.562, 0.5, 0.562, 0.25, 0.6291, 0.5041, 0.6291, 0.7459, 0.625, 0.7488, 0.625, 0.5012, 0.625, 0.5012, 0.625, 0.7488, 0.562, 0.75, 0.562, 0.5, 0.6291, 0.7459, 0.8709, 0.7459, 0.8738, 0.75, 0.6262, 0.75, 0.625, 0.7512, 0.625, 0.9988, 0.562, 1.0, 0.562, 0.75, 0.375, 0.75, 0.562, 0.75, 0.562, 1.0, 0.375, 1.0])
me_cube_023.materials.append(mat_material_003)
me_cube_023.use_remesh_preserve_volume = False
me_cube_023.use_remesh_preserve_attributes = False
me_cube_023.use_mirror_vertex_groups = False
me_cube_023.update()
me_cube_024 = bpy.data.meshes.new('Cube.024')
me_cube_024.from_pydata([(0.0, -0.6096, -0.01499), (0.0, -2.98e-08, -0.01499), (0.6096, -0.6096, -0.01499), (0.6096, -2.98e-08, -0.01499), (0.01009, -0.5995, 0.02508), (0.0, -0.6096, 0.01499), (0.002955, -0.6066, 0.02212), (0.01009, -0.01009, 0.02508), (0.0, -2.98e-08, 0.01499), (0.002955, -0.002955, 0.02212), (0.5995, -0.5995, 0.02508), (0.6096, -0.6096, 0.01499), (0.6066, -0.6066, 0.02212), (0.5995, -0.01009, 0.02508), (0.6096, -2.98e-08, 0.01499), (0.6066, -0.002955, 0.02212)], [], [(13, 7, 4, 10), (3, 14, 11, 2), (0, 5, 8, 1), (1, 3, 2, 0), (1, 8, 14, 3), (4, 7, 9, 6), (6, 9, 8, 5), (7, 13, 15, 9), (9, 15, 14, 8), (13, 10, 12, 15), (15, 12, 11, 14), (10, 4, 6, 12), (12, 6, 5, 11), (2, 11, 5, 0)])
me_cube_024.polygons.foreach_set('use_smooth', [True] * 14)
_uv = me_cube_024.uv_layers.new(name='UVMap')
_uv.uv.foreach_set('vector', [0.6291, 0.5041, 0.8709, 0.5041, 0.8709, 0.7459, 0.6291, 0.7459, 0.375, 0.5, 0.562, 0.5, 0.562, 0.75, 0.375, 0.75, 0.375, 0.0, 0.562, 0.0, 0.562, 0.25, 0.375, 0.25, 0.125, 0.5, 0.375, 0.5, 0.375, 0.75, 0.125, 0.75, 0.375, 0.25, 0.562, 0.25, 0.562, 0.5, 0.375, 0.5, 0.8709, 0.7459, 0.8709, 0.5041, 0.875, 0.5012, 0.875, 0.7488, 0.625, 0.001212, 0.625, 0.2488, 0.562, 0.25, 0.562, 0.0, 0.8709, 0.5041, 0.6291, 0.5041, 0.6262, 0.5, 0.8738, 0.5, 0.625, 0.2512, 0.625, 0.4988, 0.562, 0.5, 0.562, 0.25, 0.6291, 0.5041, 0.6291, 0.7459, 0.625, 0.7488, 0.625, 0.5012, 0.625, 0.5012, 0.625, 0.7488, 0.562, 0.75, 0.562, 0.5, 0.6291, 0.7459, 0.8709, 0.7459, 0.8738, 0.75, 0.6262, 0.75, 0.625, 0.7512, 0.625, 0.9988, 0.562, 1.0, 0.562, 0.75, 0.375, 0.75, 0.562, 0.75, 0.562, 1.0, 0.375, 1.0])
me_cube_024.materials.append(mat_material_003)
me_cube_024.use_remesh_preserve_volume = False
me_cube_024.use_remesh_preserve_attributes = False
me_cube_024.use_mirror_vertex_groups = False
me_cube_024.update()
me_plane_002 = bpy.data.meshes.new('Plane.002')
me_plane_002.from_pydata([(0.1144, -0.1801, 0.0), (0.1144, -9.131e-09, 0.0), (0.1144, 0.01414, 0.0), (0.1144, -0.2348, 0.0), (0.1659, -0.2348, 0.0), (0.1685, -0.1801, 0.0), (0.1685, -3.843e-09, 0.0), (0.1685, 0.01414, 0.0), (0.1685, -0.2324, 0.0)], [], [(3, 4, 8, 5, 0), (1, 6, 7, 2), (0, 5, 6, 1)])
_uv = me_plane_002.uv_layers.new(name='UVMap')
_uv.uv.foreach_set('vector', [0.8468, 0.2179, 0.9312, 0.2179, 0.9355, 0.2305, 0.9355, 0.5, 0.8468, 0.5, 0.8468, 0.75, 0.9355, 0.75, 0.9355, 0.7575, 0.8468, 0.7575, 0.8468, 0.5, 0.9355, 0.5, 0.9355, 0.75, 0.8468, 0.75])
me_plane_002.materials.append(mat_material_001)
me_plane_002.materials.append(mat_material_002)
me_plane_002.use_remesh_preserve_volume = False
me_plane_002.use_remesh_preserve_attributes = False
me_plane_002.use_mirror_vertex_groups = False
me_plane_002.update()
me_plane_003 = bpy.data.meshes.new('Plane.003')
me_plane_003.from_pydata([(0.01509, -0.221, 0.0), (0.05695, -0.221, 0.0), (0.1007, -0.221, 0.0), (0.01509, -0.1934, 0.0), (0.05695, -0.1934, 0.0), (0.1007, -0.1934, 0.0), (-0.2618, -0.221, 0.0), (-0.2618, -0.1934, 0.0), (0.01509, -0.2143, 0.0), (0.05695, -0.2143, 0.0), (0.1007, -0.2143, 0.0), (-0.2618, -0.2143, 0.0), (0.01509, -0.2007, 0.0), (0.05695, -0.2007, 0.0), (0.1007, -0.2007, 0.0), (-0.2618, -0.2007, 0.0), (-0.243, -0.221, 0.0), (-0.243, -0.1934, 0.0), (-0.243, -0.2143, 0.0), (-0.243, -0.2007, 0.0), (-0.2566, -0.221, 0.0), (-0.2566, -0.1934, 0.0), (-0.2566, -0.2143, 0.0), (-0.2566, -0.2007, 0.0), (-0.2357, -0.221, 0.0), (-0.2357, -0.1934, 0.0), (-0.2357, -0.2143, 0.0), (-0.2357, -0.2007, 0.0), (-0.2218, -0.221, 0.0), (-0.2218, -0.1934, 0.0), (-0.2218, -0.2143, 0.0), (-0.2218, -0.2007, 0.0), (-0.215, -0.221, 0.0), (-0.215, -0.1934, 0.0), (-0.215, -0.2143, 0.0), (-0.215, -0.2007, 0.0), (-0.2013, -0.221, 0.0), (-0.2013, -0.1934, 0.0), (-0.2013, -0.2143, 0.0), (-0.2013, -0.2007, 0.0), (-0.194, -0.221, 0.0), (-0.194, -0.1934, 0.0), (-0.194, -0.2143, 0.0), (-0.194, -0.2007, 0.0), (-0.1802, -0.221, 0.0), (-0.1802, -0.1934, 0.0), (-0.1802, -0.2143, 0.0), (-0.1802, -0.2007, 0.0), (-0.1733, -0.221, 0.0), (-0.1733, -0.1934, 0.0), (-0.1733, -0.2143, 0.0), (-0.1733, -0.2007, 0.0), (-0.159, -0.221, 0.0), (-0.159, -0.1934, 0.0), (-0.159, -0.2143, 0.0), (-0.159, -0.2007, 0.0), (-0.1523, -0.221, 0.0), (-0.1523, -0.1934, 0.0), (-0.1523, -0.2143, 0.0), (-0.1523, -0.2007, 0.0), (-0.1381, -0.221, 0.0), (-0.1381, -0.1934, 0.0), (-0.1381, -0.2143, 0.0), (-0.1381, -0.2007, 0.0), (-0.1312, -0.221, 0.0), (-0.1312, -0.1934, 0.0), (-0.1312, -0.2143, 0.0), (-0.1312, -0.2007, 0.0), (-0.1171, -0.221, 0.0), (-0.1171, -0.1934, 0.0), (-0.1171, -0.2143, 0.0), (-0.1171, -0.2007, 0.0), (-0.1102, -0.221, 0.0), (-0.1102, -0.1934, 0.0), (-0.1102, -0.2143, 0.0), (-0.1102, -0.2007, 0.0), (-0.09645, -0.221, 0.0), (-0.09645, -0.1934, 0.0), (-0.09645, -0.2143, 0.0), (-0.09645, -0.2007, 0.0), (-0.08955, -0.221, 0.0), (-0.08955, -0.1934, 0.0), (-0.08955, -0.2143, 0.0), (-0.08955, -0.2007, 0.0), (-0.07508, -0.221, 0.0), (-0.07508, -0.1934, 0.0), (-0.07508, -0.2143, 0.0), (-0.07508, -0.2007, 0.0), (-0.06873, -0.221, 0.0), (-0.06873, -0.1934, 0.0), (-0.06873, -0.2143, 0.0), (-0.06873, -0.2007, 0.0), (-0.05426, -0.221, 0.0), (-0.05426, -0.1934, 0.0), (-0.05426, -0.2143, 0.0), (-0.05426, -0.2007, 0.0), (-0.04773, -0.221, 0.0), (-0.04773, -0.1934, 0.0), (-0.04773, -0.2143, 0.0), (-0.04773, -0.2007, 0.0), (-0.03375, -0.221, 0.0), (-0.03375, -0.1934, 0.0), (-0.03375, -0.2143, 0.0), (-0.03375, -0.2007, 0.0), (-0.02682, -0.221, 0.0), (-0.02682, -0.1934, 0.0), (-0.02682, -0.2143, 0.0), (-0.02682, -0.2007, 0.0), (-0.01267, -0.221, 0.0), (-0.01267, -0.1934, 0.0), (-0.01267, -0.2143, 0.0), (-0.01267, -0.2007, 0.0), (-0.005777, -0.221, 0.0), (-0.005777, -0.1934, 0.0), (-0.005777, -0.2143, 0.0), (-0.005777, -0.2007, 0.0), (0.007965, -0.221, 0.0), (0.007965, -0.1934, 0.0), (0.007965, -0.2143, 0.0), (0.007965, -0.2007, 0.0), (0.02924, -0.221, 0.0), (0.02924, -0.1934, 0.0), (0.02924, -0.2143, 0.0), (0.02924, -0.2007, 0.0), (0.03596, -0.221, 0.0), (0.03596, -0.1934, 0.0), (0.03596, -0.2143, 0.0), (0.03596, -0.2007, 0.0), (0.05011, -0.221, 0.0), (0.05011, -0.1934, 0.0), (0.05011, -0.2143, 0.0), (0.05011, -0.2007, 0.0), (0.07135, -0.221, 0.0), (0.07135, -0.1934, 0.0), (0.07135, -0.2143, 0.0), (0.07135, -0.2007, 0.0), (0.07806, -0.221, 0.0), (0.07806, -0.1934, 0.0), (0.07806, -0.2143, 0.0), (0.07806, -0.2007, 0.0), (0.09183, -0.221, 0.0), (0.09183, -0.1934, 0.0), (0.09183, -0.2143, 0.0), (0.09183, -0.2007, 0.0)], [], [(143, 14, 5, 141), (131, 13, 4, 129), (119, 12, 3, 117), (116, 0, 8, 118), (128, 1, 9, 130), (140, 2, 10, 142), (118, 8, 12, 119), (130, 9, 13, 131), (142, 10, 14, 143), (20, 16, 18, 22), (23, 19, 17, 21), (15, 23, 21, 7), (6, 20, 22, 11), (11, 22, 23, 15), (18, 26, 27, 19), (16, 24, 26, 18), (19, 27, 25, 17), (24, 28, 30, 26), (27, 31, 29, 25), (30, 34, 35, 31), (28, 32, 34, 30), (31, 35, 33, 29), (32, 36, 38, 34), (35, 39, 37, 33), (38, 42, 43, 39), (36, 40, 42, 38), (39, 43, 41, 37), (40, 44, 46, 42), (43, 47, 45, 41), (46, 50, 51, 47), (44, 48, 50, 46), (47, 51, 49, 45), (48, 52, 54, 50), (51, 55, 53, 49), (54, 58, 59, 55), (52, 56, 58, 54), (55, 59, 57, 53), (56, 60, 62, 58), (59, 63, 61, 57), (62, 66, 67, 63), (60, 64, 66, 62), (63, 67, 65, 61), (64, 68, 70, 66), (67, 71, 69, 65), (70, 74, 75, 71), (68, 72, 74, 70), (71, 75, 73, 69), (72, 76, 78, 74), (75, 79, 77, 73), (78, 82, 83, 79), (76, 80, 82, 78), (79, 83, 81, 77), (80, 84, 86, 82), (83, 87, 85, 81), (86, 90, 91, 87), (84, 88, 90, 86), (87, 91, 89, 85), (88, 92, 94, 90), (91, 95, 93, 89), (94, 98, 99, 95), (92, 96, 98, 94), (95, 99, 97, 93), (96, 100, 102, 98), (99, 103, 101, 97), (102, 106, 107, 103), (100, 104, 106, 102), (103, 107, 105, 101), (104, 108, 110, 106), (107, 111, 109, 105), (110, 114, 115, 111), (108, 112, 114, 110), (111, 115, 113, 109), (112, 116, 118, 114), (115, 119, 117, 113), (0, 120, 122, 8), (12, 123, 121, 3), (122, 126, 127, 123), (120, 124, 126, 122), (123, 127, 125, 121), (124, 128, 130, 126), (127, 131, 129, 125), (1, 132, 134, 9), (13, 135, 133, 4), (134, 138, 139, 135), (132, 136, 138, 134), (135, 139, 137, 133), (136, 140, 142, 138), (139, 143, 141, 137)])
_uv = me_plane_003.uv_layers.new(name='UVMap')
_uv.uv.foreach_set('vector', [0.8092, 0.3938, 0.8242, 0.3938, 0.8242, 0.4313, 0.8092, 0.4313, 0.7171, 0.3938, 0.75, 0.3938, 0.75, 0.4313, 0.7171, 0.4313, 0.4908, 0.3938, 0.5, 0.3938, 0.5, 0.4313, 0.4908, 0.4313, 0.4908, 0.2894, 0.5, 0.2894, 0.5, 0.3236, 0.4908, 0.3236, 0.7171, 0.2894, 0.75, 0.2894, 0.75, 0.3236, 0.7171, 0.3236, 0.8092, 0.2894, 0.8242, 0.2894, 0.8242, 0.3236, 0.8092, 0.3236, 0.4908, 0.3236, 0.5, 0.3236, 0.5, 0.3938, 0.4908, 0.3938, 0.7171, 0.3236, 0.75, 0.3236, 0.75, 0.3938, 0.7171, 0.3938, 0.8092, 0.3236, 0.8242, 0.3236, 0.8242, 0.3938, 0.8092, 0.3938, 0.07564, 0.2894, 0.09697, 0.2894, 0.09697, 0.3236, 0.07564, 0.3236, 0.07564, 0.3938, 0.09697, 0.3938, 0.09697, 0.4313, 0.07564, 0.4313, 0.06753, 0.3938, 0.07564, 0.3938, 0.07564, 0.4313, 0.06753, 0.4313, 0.06753, 0.2894, 0.07564, 0.2894, 0.07564, 0.3236, 0.06753, 0.3236, 0.06753, 0.3236, 0.07564, 0.3236, 0.07564, 0.3938, 0.06753, 0.3938, 0.09697, 0.3236, 0.1085, 0.3236, 0.1085, 0.3938, 0.09697, 0.3938, 0.09697, 0.2894, 0.1085, 0.2894, 0.1085, 0.3236, 0.09697, 0.3236, 0.09697, 0.3938, 0.1085, 0.3938, 0.1085, 0.4313, 0.09697, 0.4313, 0.1085, 0.2894, 0.1303, 0.2894, 0.1303, 0.3236, 0.1085, 0.3236, 0.1085, 0.3938, 0.1303, 0.3938, 0.1303, 0.4313, 0.1085, 0.4313, 0.1303, 0.3236, 0.1409, 0.3236, 0.1409, 0.3938, 0.1303, 0.3938, 0.1303, 0.2894, 0.1409, 0.2894, 0.1409, 0.3236, 0.1303, 0.3236, 0.1303, 0.3938, 0.1409, 0.3938, 0.1409, 0.4313, 0.1303, 0.4313, 0.1409, 0.2894, 0.1624, 0.2894, 0.1624, 0.3236, 0.1409, 0.3236, 0.1409, 0.3938, 0.1624, 0.3938, 0.1624, 0.4313, 0.1409, 0.4313, 0.1624, 0.3236, 0.1739, 0.3236, 0.1739, 0.3938, 0.1624, 0.3938, 0.1624, 0.2894, 0.1739, 0.2894, 0.1739, 0.3236, 0.1624, 0.3236, 0.1624, 0.3938, 0.1739, 0.3938, 0.1739, 0.4313, 0.1624, 0.4313, 0.1739, 0.2894, 0.1955, 0.2894, 0.1955, 0.3236, 0.1739, 0.3236, 0.1739, 0.3938, 0.1955, 0.3938, 0.1955, 0.4313, 0.1739, 0.4313, 0.1955, 0.3236, 0.2064, 0.3236, 0.2064, 0.3938, 0.1955, 0.3938, 0.1955, 0.2894, 0.2064, 0.2894, 0.2064, 0.3236, 0.1955, 0.3236, 0.1955, 0.3938, 0.2064, 0.3938, 0.2064, 0.4313, 0.1955, 0.4313, 0.2064, 0.2894, 0.2288, 0.2894, 0.2288, 0.3236, 0.2064, 0.3236, 0.2064, 0.3938, 0.2288, 0.3938, 0.2288, 0.4313, 0.2064, 0.4313, 0.2288, 0.3236, 0.2393, 0.3236, 0.2393, 0.3938, 0.2288, 0.3938, 0.2288, 0.2894, 0.2393, 0.2894, 0.2393, 0.3236, 0.2288, 0.3236, 0.2288, 0.3938, 0.2393, 0.3938, 0.2393, 0.4313, 0.2288, 0.4313, 0.2393, 0.2894, 0.2615, 0.2894, 0.2615, 0.3236, 0.2393, 0.3236, 0.2393, 0.3938, 0.2615, 0.3938, 0.2615, 0.4313, 0.2393, 0.4313, 0.2615, 0.3236, 0.2723, 0.3236, 0.2723, 0.3938, 0.2615, 0.3938, 0.2615, 0.2894, 0.2723, 0.2894, 0.2723, 0.3236, 0.2615, 0.3236, 0.2615, 0.3938, 0.2723, 0.3938, 0.2723, 0.4313, 0.2615, 0.4313, 0.2723, 0.2894, 0.2945, 0.2894, 0.2945, 0.3236, 0.2723, 0.3236, 0.2723, 0.3938, 0.2945, 0.3938, 0.2945, 0.4313, 0.2723, 0.4313, 0.2945, 0.3236, 0.3053, 0.3236, 0.3053, 0.3938, 0.2945, 0.3938, 0.2945, 0.2894, 0.3053, 0.2894, 0.3053, 0.3236, 0.2945, 0.3236, 0.2945, 0.3938, 0.3053, 0.3938, 0.3053, 0.4313, 0.2945, 0.4313, 0.3053, 0.2894, 0.3269, 0.2894, 0.3269, 0.3236, 0.3053, 0.3236, 0.3053, 0.3938, 0.3269, 0.3938, 0.3269, 0.4313, 0.3053, 0.4313, 0.3269, 0.3236, 0.3377, 0.3236, 0.3377, 0.3938, 0.3269, 0.3938, 0.3269, 0.2894, 0.3377, 0.2894, 0.3377, 0.3236, 0.3269, 0.3236, 0.3269, 0.3938, 0.3377, 0.3938, 0.3377, 0.4313, 0.3269, 0.4313, 0.3377, 0.2894, 0.3604, 0.2894, 0.3604, 0.3236, 0.3377, 0.3236, 0.3377, 0.3938, 0.3604, 0.3938, 0.3604, 0.4313, 0.3377, 0.4313, 0.3604, 0.3236, 0.3704, 0.3236, 0.3704, 0.3938, 0.3604, 0.3938, 0.3604, 0.2894, 0.3704, 0.2894, 0.3704, 0.3236, 0.3604, 0.3236, 0.3604, 0.3938, 0.3704, 0.3938, 0.3704, 0.4313, 0.3604, 0.4313, 0.3704, 0.2894, 0.3931, 0.2894, 0.3931, 0.3236, 0.3704, 0.3236, 0.3704, 0.3938, 0.3931, 0.3938, 0.3931, 0.4313, 0.3704, 0.4313, 0.3931, 0.3236, 0.4034, 0.3236, 0.4034, 0.3938, 0.3931, 0.3938, 0.3931, 0.2894, 0.4034, 0.2894, 0.4034, 0.3236, 0.3931, 0.3236, 0.3931, 0.3938, 0.4034, 0.3938, 0.4034, 0.4313, 0.3931, 0.4313, 0.4034, 0.2894, 0.4253, 0.2894, 0.4253, 0.3236, 0.4034, 0.3236, 0.4034, 0.3938, 0.4253, 0.3938, 0.4253, 0.4313, 0.4034, 0.4313, 0.4253, 0.3236, 0.4362, 0.3236, 0.4362, 0.3938, 0.4253, 0.3938, 0.4253, 0.2894, 0.4362, 0.2894, 0.4362, 0.3236, 0.4253, 0.3236, 0.4253, 0.3938, 0.4362, 0.3938, 0.4362, 0.4313, 0.4253, 0.4313, 0.4362, 0.2894, 0.4584, 0.2894, 0.4584, 0.3236, 0.4362, 0.3236, 0.4362, 0.3938, 0.4584, 0.3938, 0.4584, 0.4313, 0.4362, 0.4313, 0.4584, 0.3236, 0.4692, 0.3236, 0.4692, 0.3938, 0.4584, 0.3938, 0.4584, 0.2894, 0.4692, 0.2894, 0.4692, 0.3236, 0.4584, 0.3236, 0.4584, 0.3938, 0.4692, 0.3938, 0.4692, 0.4313, 0.4584, 0.4313, 0.4692, 0.2894, 0.4908, 0.2894, 0.4908, 0.3236, 0.4692, 0.3236, 0.4692, 0.3938, 0.4908, 0.3938, 0.4908, 0.4313, 0.4692, 0.4313, 0.5, 0.2894, 0.5877, 0.2894, 0.5877, 0.3236, 0.5, 0.3236, 0.5, 0.3938, 0.5877, 0.3938, 0.5877, 0.4313, 0.5, 0.4313, 0.5877, 0.3236, 0.6294, 0.3236, 0.6294, 0.3938, 0.5877, 0.3938, 0.5877, 0.2894, 0.6294, 0.2894, 0.6294, 0.3236, 0.5877, 0.3236, 0.5877, 0.3938, 0.6294, 0.3938, 0.6294, 0.4313, 0.5877, 0.4313, 0.6294, 0.2894, 0.7171, 0.2894, 0.7171, 0.3236, 0.6294, 0.3236, 0.6294, 0.3938, 0.7171, 0.3938, 0.7171, 0.4313, 0.6294, 0.4313, 0.75, 0.2894, 0.7744, 0.2894, 0.7744, 0.3236, 0.75, 0.3236, 0.75, 0.3938, 0.7744, 0.3938, 0.7744, 0.4313, 0.75, 0.4313, 0.7744, 0.3236, 0.7858, 0.3236, 0.7858, 0.3938, 0.7744, 0.3938, 0.7744, 0.2894, 0.7858, 0.2894, 0.7858, 0.3236, 0.7744, 0.3236, 0.7744, 0.3938, 0.7858, 0.3938, 0.7858, 0.4313, 0.7744, 0.4313, 0.7858, 0.2894, 0.8092, 0.2894, 0.8092, 0.3236, 0.7858, 0.3236, 0.7858, 0.3938, 0.8092, 0.3938, 0.8092, 0.4313, 0.7858, 0.4313])
me_plane_003.materials.append(mat_material_001)
me_plane_003.materials.append(mat_material_002)
me_plane_003.use_remesh_preserve_volume = False
me_plane_003.use_remesh_preserve_attributes = False
me_plane_003.use_mirror_vertex_groups = False
me_plane_003.update()
me_cube_001 = bpy.data.meshes.new('Cube.001')
me_cube_001.from_pydata([(-0.3048, -0.3048, -0.3048), (-0.3048, -0.3048, 5.166), (-0.3048, 0.3048, -0.3048), (-0.3048, 0.3048, 5.166), (0.3048, -0.3048, -0.3048), (0.3048, -0.3048, 5.166), (0.3048, 0.3048, -0.3048), (0.3048, 0.3048, 5.166)], [], [(0, 1, 3, 2), (2, 3, 7, 6), (6, 7, 5, 4), (4, 5, 1, 0), (2, 6, 4, 0), (7, 3, 1, 5)])
_uv = me_cube_001.uv_layers.new(name='UVMap')
_uv.uv.foreach_set('vector', [0.375, 0.0, 0.625, 0.0, 0.625, 0.25, 0.375, 0.25, 0.375, 0.25, 0.625, 0.25, 0.625, 0.5, 0.375, 0.5, 0.375, 0.5, 0.625, 0.5, 0.625, 0.75, 0.375, 0.75, 0.375, 0.75, 0.625, 0.75, 0.625, 1.0, 0.375, 1.0, 0.125, 0.5, 0.375, 0.5, 0.375, 0.75, 0.125, 0.75, 0.625, 0.5, 0.875, 0.5, 0.875, 0.75, 0.625, 0.75])
me_cube_001.use_remesh_preserve_volume = False
me_cube_001.use_remesh_preserve_attributes = False
me_cube_001.use_mirror_vertex_groups = False
me_cube_001.update()
me_cube_002 = bpy.data.meshes.new('Cube.002')
me_cube_002.from_pydata([(-0.3048, -0.3048, -0.3048), (-0.3048, -0.3048, 5.172), (-0.3048, 0.3048, -0.3048), (-0.3048, 0.3048, 5.172), (0.3048, -0.3048, -0.3048), (0.3048, -0.3048, 5.172), (0.3048, 0.3048, -0.3048), (0.3048, 0.3048, 5.172)], [], [(0, 1, 3, 2), (2, 3, 7, 6), (6, 7, 5, 4), (4, 5, 1, 0), (2, 6, 4, 0), (7, 3, 1, 5)])
_uv = me_cube_002.uv_layers.new(name='UVMap')
_uv.uv.foreach_set('vector', [0.375, 0.0, 0.625, 0.0, 0.625, 0.25, 0.375, 0.25, 0.375, 0.25, 0.625, 0.25, 0.625, 0.5, 0.375, 0.5, 0.375, 0.5, 0.625, 0.5, 0.625, 0.75, 0.375, 0.75, 0.375, 0.75, 0.625, 0.75, 0.625, 1.0, 0.375, 1.0, 0.125, 0.5, 0.375, 0.5, 0.375, 0.75, 0.125, 0.75, 0.625, 0.5, 0.875, 0.5, 0.875, 0.75, 0.625, 0.75])
me_cube_002.use_remesh_preserve_volume = False
me_cube_002.use_remesh_preserve_attributes = False
me_cube_002.use_mirror_vertex_groups = False
me_cube_002.update()
me_cube_003 = bpy.data.meshes.new('Cube.003')
me_cube_003.from_pydata([(-0.3048, -0.3048, -0.3048), (-0.3048, -0.3048, 5.166), (-0.3048, 0.3048, -0.3048), (-0.3048, 0.3048, 5.166), (0.3048, -0.3048, -0.3048), (0.3048, -0.3048, 5.166), (0.3048, 0.3048, -0.3048), (0.3048, 0.3048, 5.166)], [], [(0, 1, 3, 2), (2, 3, 7, 6), (6, 7, 5, 4), (4, 5, 1, 0), (2, 6, 4, 0), (7, 3, 1, 5)])
_uv = me_cube_003.uv_layers.new(name='UVMap')
_uv.uv.foreach_set('vector', [0.375, 0.0, 0.625, 0.0, 0.625, 0.25, 0.375, 0.25, 0.375, 0.25, 0.625, 0.25, 0.625, 0.5, 0.375, 0.5, 0.375, 0.5, 0.625, 0.5, 0.625, 0.75, 0.375, 0.75, 0.375, 0.75, 0.625, 0.75, 0.625, 1.0, 0.375, 1.0, 0.125, 0.5, 0.375, 0.5, 0.375, 0.75, 0.125, 0.75, 0.625, 0.5, 0.875, 0.5, 0.875, 0.75, 0.625, 0.75])
me_cube_003.use_remesh_preserve_volume = False
me_cube_003.use_remesh_preserve_attributes = False
me_cube_003.use_mirror_vertex_groups = False
me_cube_003.update()
me_cube_004 = bpy.data.meshes.new('Cube.004')
me_cube_004.from_pydata([(-0.3048, -0.3048, -0.3048), (-0.3048, -0.3048, 5.172), (-0.3048, 0.3048, -0.3048), (-0.3048, 0.3048, 5.172), (0.3048, -0.3048, -0.3048), (0.3048, -0.3048, 5.172), (0.3048, 0.3048, -0.3048), (0.3048, 0.3048, 5.172)], [], [(0, 1, 3, 2), (2, 3, 7, 6), (6, 7, 5, 4), (4, 5, 1, 0), (2, 6, 4, 0), (7, 3, 1, 5)])
_uv = me_cube_004.uv_layers.new(name='UVMap')
_uv.uv.foreach_set('vector', [0.375, 0.0, 0.625, 0.0, 0.625, 0.25, 0.375, 0.25, 0.375, 0.25, 0.625, 0.25, 0.625, 0.5, 0.375, 0.5, 0.375, 0.5, 0.625, 0.5, 0.625, 0.75, 0.375, 0.75, 0.375, 0.75, 0.625, 0.75, 0.625, 1.0, 0.375, 1.0, 0.125, 0.5, 0.375, 0.5, 0.375, 0.75, 0.125, 0.75, 0.625, 0.5, 0.875, 0.5, 0.875, 0.75, 0.625, 0.75])
me_cube_004.use_remesh_preserve_volume = False
me_cube_004.use_remesh_preserve_attributes = False
me_cube_004.use_mirror_vertex_groups = False
me_cube_004.update()
me_cube_006 = bpy.data.meshes.new('Cube.006')
me_cube_006.from_pydata([(-0.3048, -0.3048, -0.3048), (-0.3048, -0.3048, 0.3048), (-0.3048, 0.3048, -0.3048), (-0.3048, 0.3048, 0.3048), (0.3048, -0.3048, -0.3048), (0.3048, -0.3048, 0.3048), (0.3048, 0.3048, -0.3048), (0.3048, 0.3048, 0.3048)], [], [(0, 1, 3, 2), (2, 3, 7, 6), (6, 7, 5, 4), (4, 5, 1, 0), (2, 6, 4, 0), (7, 3, 1, 5)])
_uv = me_cube_006.uv_layers.new(name='UVMap')
_uv.uv.foreach_set('vector', [0.375, 0.0, 0.625, 0.0, 0.625, 0.25, 0.375, 0.25, 0.375, 0.25, 0.625, 0.25, 0.625, 0.5, 0.375, 0.5, 0.375, 0.5, 0.625, 0.5, 0.625, 0.75, 0.375, 0.75, 0.375, 0.75, 0.625, 0.75, 0.625, 1.0, 0.375, 1.0, 0.125, 0.5, 0.375, 0.5, 0.375, 0.75, 0.125, 0.75, 0.625, 0.5, 0.875, 0.5, 0.875, 0.75, 0.625, 0.75])
me_cube_006.use_remesh_preserve_volume = False
me_cube_006.use_remesh_preserve_attributes = False
me_cube_006.use_mirror_vertex_groups = False
me_cube_006.update()
me_cube_007 = bpy.data.meshes.new('Cube.007')
me_cube_007.from_pydata([(-0.3048, -0.02399, -0.3048), (-0.3048, -0.02399, 0.3048), (-0.3048, 0.5856, -0.3048), (-0.3048, 0.5856, 0.3048), (0.3048, -0.02399, -0.3048), (0.3048, -0.02399, 0.3048), (0.3048, 0.5856, -0.3048), (0.3048, 0.5856, 0.3048)], [], [(0, 1, 3, 2), (2, 3, 7, 6), (6, 7, 5, 4), (4, 5, 1, 0), (2, 6, 4, 0), (7, 3, 1, 5)])
_uv = me_cube_007.uv_layers.new(name='UVMap')
_uv.uv.foreach_set('vector', [0.375, 0.0, 0.625, 0.0, 0.625, 0.25, 0.375, 0.25, 0.375, 0.25, 0.625, 0.25, 0.625, 0.5, 0.375, 0.5, 0.375, 0.5, 0.625, 0.5, 0.625, 0.75, 0.375, 0.75, 0.375, 0.75, 0.625, 0.75, 0.625, 1.0, 0.375, 1.0, 0.125, 0.5, 0.375, 0.5, 0.375, 0.75, 0.125, 0.75, 0.625, 0.5, 0.875, 0.5, 0.875, 0.75, 0.625, 0.75])
me_cube_007.use_remesh_preserve_volume = False
me_cube_007.use_remesh_preserve_attributes = False
me_cube_007.use_mirror_vertex_groups = False
me_cube_007.update()
me_cube_008 = bpy.data.meshes.new('Cube.008')
me_cube_008.from_pydata([(-0.3048, -0.3048, -0.3048), (-0.3048, -0.3048, 0.3048), (-0.3048, 0.3048, -0.3048), (-0.3048, 0.3048, 0.3048), (0.3048, -0.3048, -0.3048), (0.3048, -0.3048, 0.3048), (0.3048, 0.3048, -0.3048), (0.3048, 0.3048, 0.3048)], [], [(0, 1, 3, 2), (2, 3, 7, 6), (6, 7, 5, 4), (4, 5, 1, 0), (2, 6, 4, 0), (7, 3, 1, 5)])
_uv = me_cube_008.uv_layers.new(name='UVMap')
_uv.uv.foreach_set('vector', [0.375, 0.0, 0.625, 0.0, 0.625, 0.25, 0.375, 0.25, 0.375, 0.25, 0.625, 0.25, 0.625, 0.5, 0.375, 0.5, 0.375, 0.5, 0.625, 0.5, 0.625, 0.75, 0.375, 0.75, 0.375, 0.75, 0.625, 0.75, 0.625, 1.0, 0.375, 1.0, 0.125, 0.5, 0.375, 0.5, 0.375, 0.75, 0.125, 0.75, 0.625, 0.5, 0.875, 0.5, 0.875, 0.75, 0.625, 0.75])
me_cube_008.use_remesh_preserve_volume = False
me_cube_008.use_remesh_preserve_attributes = False
me_cube_008.use_mirror_vertex_groups = False
me_cube_008.update()
me_cube_005 = bpy.data.meshes.new('Cube.005')
me_cube_005.from_pydata([(-0.3048, -0.3048, -0.3048), (-0.3048, -0.3048, 5.166), (-0.3048, 0.3048, -0.3048), (-0.3048, 0.3048, 5.166), (0.3048, -0.3048, -0.3048), (0.3048, -0.3048, 5.166), (0.3048, 0.3048, -0.3048), (0.3048, 0.3048, 5.166)], [], [(0, 1, 3, 2), (2, 3, 7, 6), (6, 7, 5, 4), (4, 5, 1, 0), (2, 6, 4, 0), (7, 3, 1, 5)])
_uv = me_cube_005.uv_layers.new(name='UVMap')
_uv.uv.foreach_set('vector', [0.375, 0.0, 0.625, 0.0, 0.625, 0.25, 0.375, 0.25, 0.375, 0.25, 0.625, 0.25, 0.625, 0.5, 0.375, 0.5, 0.375, 0.5, 0.625, 0.5, 0.625, 0.75, 0.375, 0.75, 0.375, 0.75, 0.625, 0.75, 0.625, 1.0, 0.375, 1.0, 0.125, 0.5, 0.375, 0.5, 0.375, 0.75, 0.125, 0.75, 0.625, 0.5, 0.875, 0.5, 0.875, 0.75, 0.625, 0.75])
me_cube_005.use_remesh_preserve_volume = False
me_cube_005.use_remesh_preserve_attributes = False
me_cube_005.use_mirror_vertex_groups = False
me_cube_005.update()

# ---- curves / text
cu_beziercurve = bpy.data.curves.new('BezierCurve', 'CURVE')
cu_beziercurve.dimensions = '3D'
_sp = cu_beziercurve.splines.new('BEZIER'); _sp.bezier_points.add(2)
_sp.bezier_points.foreach_set('co', [-0.7239, -0.3895, -1.49e-08, 0.3331, 0.4485, 3.725e-08, 1.473, 0.1257, 5.96e-08])
_sp.bezier_points.foreach_set('handle_left', [-0.9642, -0.7923, -2.945e-08, -0.1833, 0.3453, 2.023e-08, 1.028, 0.3881, 5.003e-08])
_sp.bezier_points.foreach_set('handle_right', [-0.4721, 0.03223, 3.304e-10, 0.7866, 0.5391, 5.22e-08, 1.976, -0.1706, 7.042e-08])
for _p, _l, _r in zip(_sp.bezier_points, ['ALIGNED', 'AUTO', 'ALIGNED'], ['ALIGNED', 'AUTO', 'ALIGNED']): _p.handle_left_type = _l; _p.handle_right_type = _r
_sp.order_u = 0
_sp.order_v = 0
cu_beziercurve.use_path = True
cu_beziercurve.use_path_clamp = True
cu_beziercurve.fill_mode = 'FULL'

# ---- objects
ob_plane = bpy.data.objects.new('Plane', me_plane)
ob_plane_001 = bpy.data.objects.new('Plane.001', me_plane_001)
ob_cube_008 = bpy.data.objects.new('Cube.008', me_cube_009)
ob_beziercurve = bpy.data.objects.new('BezierCurve', cu_beziercurve)
ob_cube_009 = bpy.data.objects.new('Cube.009', me_cube_010)
ob_cube_010 = bpy.data.objects.new('Cube.010', me_cube_011)
ob_cube_011 = bpy.data.objects.new('Cube.011', me_cube_012)
ob_cube_013 = bpy.data.objects.new('Cube.013', me_cube_015)
ob_cube_014 = bpy.data.objects.new('Cube.014', me_cube_016)
ob_cube_015 = bpy.data.objects.new('Cube.015', me_cube_017)
ob_cube_012 = bpy.data.objects.new('Cube.012', me_cube_018)
ob_cube_016 = bpy.data.objects.new('Cube.016', me_cube_019)
ob_cube_017 = bpy.data.objects.new('Cube.017', me_cube_020)
ob_cube_018 = bpy.data.objects.new('Cube.018', me_cube_021)
ob_cube_019 = bpy.data.objects.new('Cube.019', me_cube_022)
ob_cube_020 = bpy.data.objects.new('Cube.020', me_cube_014)
ob_cube_021 = bpy.data.objects.new('Cube.021', me_cube_023)
ob_cube_022 = bpy.data.objects.new('Cube.022', me_cube_024)
ob_plane_002 = bpy.data.objects.new('Plane.002', me_plane_002)
ob_plane_003 = bpy.data.objects.new('Plane.003', me_plane_003)
ob_cube = bpy.data.objects.new('Cube', me_cube_001)
ob_cube_001 = bpy.data.objects.new('Cube.001', me_cube_002)
ob_cube_002 = bpy.data.objects.new('Cube.002', me_cube_003)
ob_cube_003 = bpy.data.objects.new('Cube.003', me_cube_004)
ob_cube_005 = bpy.data.objects.new('Cube.005', me_cube_006)
ob_cube_006 = bpy.data.objects.new('Cube.006', me_cube_007)
ob_cube_007 = bpy.data.objects.new('Cube.007', me_cube_008)
ob_cube_004 = bpy.data.objects.new('Cube.004', me_cube_005)

# ---- transforms, parenting, visibility, modifiers, constraints
ob_plane.location = (-0.3048, 0.0, 0.0)
ob_plane.lineart.crease_threshold = 0.0
ob_plane_001.location = (-0.3048, 0.0, 0.0)
ob_plane_001.scale = (22.0, 22.0, 22.0)
ob_plane_001.lineart.crease_threshold = 0.0
ob_cube_008.location = (3.448, -5.565, 0.06374)
ob_cube_008.rotation_euler = (0.0, -0.0, 0.5162)
ob_cube_008.lineart.crease_threshold = 0.0
_m = ob_cube_008.modifiers.new('Array', 'ARRAY')
_m.count = 8
_m.constant_offset_displace = (0.0, 0.0, 0.0)
_m.relative_offset_displace = (0.0, 1.05, 0.0)
_m = ob_cube_008.modifiers.new('Curve', 'CURVE')
_m.object = ob_beziercurve
_m.deform_axis = 'POS_Y'
ob_beziercurve.location = (3.448, -5.565, 0.06374)
ob_beziercurve.rotation_euler = (0.0, -0.0, 0.5162)
ob_beziercurve.scale = (0.7923, 0.7923, 0.7923)
ob_beziercurve.lineart.crease_threshold = 0.0
ob_cube_009.location = (-6.096, -4.877, 0.0)
ob_cube_009.scale = (0.5, 0.5, 0.5)
ob_cube_009.lineart.crease_threshold = 0.0
_m = ob_cube_009.modifiers.new('Array', 'ARRAY')
_m.count = 26
_m.constant_offset_displace = (0.0, 0.0, 0.0)
_m.relative_offset_displace = (1.01, 0.0, 0.0)
_m = ob_cube_009.modifiers.new('Auto Smooth', 'NODES')
_m.node_group = ng_auto_smooth
_gi = [s.identifier for s in ng_auto_smooth.interface.items_tree if s.item_type == 'SOCKET' and s.in_out == 'INPUT']
_m[_gi[1]] = 0.5236  # Angle
ob_cube_010.location = (0.0714, -3.658, 0.0)
ob_cube_010.scale = (0.5, 0.5, 0.5)
ob_cube_010.lineart.crease_threshold = 0.0
_m = ob_cube_010.modifiers.new('Array', 'ARRAY')
_m.count = 6
_m.constant_offset_displace = (0.0, 0.0, 0.0)
_m.relative_offset_displace = (1.01, 0.0, 0.0)
_m = ob_cube_010.modifiers.new('Array.001', 'ARRAY')
_m.count = 14
_m.constant_offset_displace = (0.0, 0.0, 0.0)
_m.relative_offset_displace = (0.0, 1.01, 0.0)
_m = ob_cube_010.modifiers.new('Auto Smooth', 'NODES')
_m.node_group = ng_auto_smooth
_gi = [s.identifier for s in ng_auto_smooth.interface.items_tree if s.item_type == 'SOCKET' and s.in_out == 'INPUT']
_m[_gi[1]] = 0.5236  # Angle
ob_cube_011.location = (0.9144, 1.372, 0.0)
ob_cube_011.scale = (2.0, 2.0, 2.0)
ob_cube_011.lineart.crease_threshold = 0.0
_m = ob_cube_011.modifiers.new('Auto Smooth', 'NODES')
_m.node_group = ng_auto_smooth
_gi = [s.identifier for s in ng_auto_smooth.interface.items_tree if s.item_type == 'SOCKET' and s.in_out == 'INPUT']
_m[_gi[1]] = 0.5236  # Angle
ob_cube_013.location = (-7.01, 5.486, 0.0)
ob_cube_013.scale = (0.5, 0.5, 0.5)
ob_cube_013.lineart.crease_threshold = 0.0
_m = ob_cube_013.modifiers.new('Array', 'ARRAY')
_m.count = 26
_m.constant_offset_displace = (0.0, 0.0, 0.0)
_m.relative_offset_displace = (1.01, 0.0, 0.0)
_m = ob_cube_013.modifiers.new('Array.001', 'ARRAY')
_m.count = 5
_m.constant_offset_displace = (0.0, 0.0, 0.0)
_m.relative_offset_displace = (0.0, 1.01, 0.0)
_m = ob_cube_013.modifiers.new('Auto Smooth', 'NODES')
_m.node_group = ng_auto_smooth
_gi = [s.identifier for s in ng_auto_smooth.interface.items_tree if s.item_type == 'SOCKET' and s.in_out == 'INPUT']
_m[_gi[1]] = 0.5236  # Angle
ob_cube_014.location = (1.847, 0.6096, 0.0)
ob_cube_014.scale = (0.5, 0.5, 0.5)
ob_cube_014.lineart.crease_threshold = 0.0
_m = ob_cube_014.modifiers.new('Array', 'ARRAY')
_m.count = 5
_m.constant_offset_displace = (0.0, 0.0, 0.0)
_m.relative_offset_displace = (1.01, 0.0, 0.0)
_m = ob_cube_014.modifiers.new('Array.001', 'ARRAY')
_m.count = 4
_m.constant_offset_displace = (0.0, 0.0, 0.0)
_m.relative_offset_displace = (0.0, 1.01, 0.0)
_m = ob_cube_014.modifiers.new('Auto Smooth', 'NODES')
_m.node_group = ng_auto_smooth
_gi = [s.identifier for s in ng_auto_smooth.interface.items_tree if s.item_type == 'SOCKET' and s.in_out == 'INPUT']
_m[_gi[1]] = 0.5236  # Angle
ob_cube_015.location = (0.9174, 1.829, 0.0)
ob_cube_015.scale = (0.5, 0.5, 0.5)
ob_cube_015.lineart.crease_threshold = 0.0
_m = ob_cube_015.modifiers.new('Array', 'ARRAY')
_m.count = 4
_m.constant_offset_displace = (0.0, 0.0, 0.0)
_m.relative_offset_displace = (1.01, 0.0, 0.0)
_m = ob_cube_015.modifiers.new('Array.001', 'ARRAY')
_m.count = 7
_m.constant_offset_displace = (0.0, 0.0, 0.0)
_m.relative_offset_displace = (0.0, 1.01, 0.0)
_m = ob_cube_015.modifiers.new('Auto Smooth', 'NODES')
_m.node_group = ng_auto_smooth
_gi = [s.identifier for s in ng_auto_smooth.interface.items_tree if s.item_type == 'SOCKET' and s.in_out == 'INPUT']
_m[_gi[1]] = 0.5236  # Angle
ob_cube_012.location = (1.219, 5.182, 0.01068)
ob_cube_012.scale = (2.0, 2.0, 1.376)
ob_cube_012.lineart.crease_threshold = 0.0
_m = ob_cube_012.modifiers.new('Auto Smooth', 'NODES')
_m.node_group = ng_auto_smooth
_gi = [s.identifier for s in ng_auto_smooth.interface.items_tree if s.item_type == 'SOCKET' and s.in_out == 'INPUT']
_m[_gi[1]] = 0.5236  # Angle
ob_cube_016.location = (0.9174, 4.572, 0.0)
ob_cube_016.scale = (0.5, 0.5, 0.5)
ob_cube_016.lineart.crease_threshold = 0.0
_m = ob_cube_016.modifiers.new('Array', 'ARRAY')
_m.count = 3
_m.constant_offset_displace = (0.0, 0.0, 0.0)
_m.relative_offset_displace = (0.0, 1.01, 0.0)
_m = ob_cube_016.modifiers.new('Auto Smooth', 'NODES')
_m.node_group = ng_auto_smooth
_gi = [s.identifier for s in ng_auto_smooth.interface.items_tree if s.item_type == 'SOCKET' and s.in_out == 'INPUT']
_m[_gi[1]] = 0.5236  # Angle
ob_cube_017.location = (0.9075, 5.486, 0.0)
ob_cube_017.scale = (0.5, 0.5, 0.5)
ob_cube_017.lineart.crease_threshold = 0.0
_m = ob_cube_017.modifiers.new('Array', 'ARRAY')
_m.constant_offset_displace = (0.0, 0.0, 0.0)
_m.relative_offset_displace = (0.0, 1.01, 0.0)
_m = ob_cube_017.modifiers.new('Array.001', 'ARRAY')
_m.count = 6
_m.constant_offset_displace = (0.0, 0.0, 0.0)
_m.relative_offset_displace = (1.01, 0.0, 0.0)
_m = ob_cube_017.modifiers.new('Auto Smooth', 'NODES')
_m.node_group = ng_auto_smooth
_gi = [s.identifier for s in ng_auto_smooth.interface.items_tree if s.item_type == 'SOCKET' and s.in_out == 'INPUT']
_m[_gi[1]] = 0.5236  # Angle
ob_cube_018.location = (2.142, 4.572, 0.0)
ob_cube_018.scale = (0.5, 0.5, 0.5)
ob_cube_018.lineart.crease_threshold = 0.0
_m = ob_cube_018.modifiers.new('Array', 'ARRAY')
_m.count = 3
_m.constant_offset_displace = (0.0, 0.0, 0.0)
_m.relative_offset_displace = (0.0, 1.01, 0.0)
_m = ob_cube_018.modifiers.new('Array.001', 'ARRAY')
_m.constant_offset_displace = (0.0, 0.0, 0.0)
_m = ob_cube_018.modifiers.new('Auto Smooth', 'NODES')
_m.node_group = ng_auto_smooth
_gi = [s.identifier for s in ng_auto_smooth.interface.items_tree if s.item_type == 'SOCKET' and s.in_out == 'INPUT']
_m[_gi[1]] = 0.5236  # Angle
ob_cube_019.location = (0.9174, 3.962, 0.0)
ob_cube_019.scale = (0.5, 0.5, 0.5)
ob_cube_019.lineart.crease_threshold = 0.0
_m = ob_cube_019.modifiers.new('Array', 'ARRAY')
_m.count = 6
_m.constant_offset_displace = (0.0, 0.0, 0.0)
_m.relative_offset_displace = (1.01, 0.0, 0.0)
_m = ob_cube_019.modifiers.new('Array.001', 'ARRAY')
_m.constant_offset_displace = (0.0, 0.0, 0.0)
_m.relative_offset_displace = (0.0, 1.01, 0.0)
_m = ob_cube_019.modifiers.new('Auto Smooth', 'NODES')
_m.node_group = ng_auto_smooth
_gi = [s.identifier for s in ng_auto_smooth.interface.items_tree if s.item_type == 'SOCKET' and s.in_out == 'INPUT']
_m[_gi[1]] = 0.5236  # Angle
ob_cube_020.location = (-5.955, -4.42, 0.0)
ob_cube_020.scale = (0.5, 0.5, 0.5)
ob_cube_020.lineart.crease_threshold = 0.0
_m = ob_cube_020.modifiers.new('Array', 'ARRAY')
_m.count = 17
_m.constant_offset_displace = (0.0, 0.0, 0.0)
_m.relative_offset_displace = (1.51, 0.0, 0.0)
_m = ob_cube_020.modifiers.new('Array.001', 'ARRAY')
_m.count = 1
_m.constant_offset_displace = (0.0, 0.0, 0.0)
_m.relative_offset_displace = (0.0, 1.01, 0.0)
_m = ob_cube_020.modifiers.new('Auto Smooth', 'NODES')
_m.node_group = ng_auto_smooth
_gi = [s.identifier for s in ng_auto_smooth.interface.items_tree if s.item_type == 'SOCKET' and s.in_out == 'INPUT']
_m[_gi[1]] = 0.5236  # Angle
ob_cube_021.location = (-6.096, -3.962, 0.0)
ob_cube_021.scale = (0.5, 0.5, 0.5)
ob_cube_021.lineart.crease_threshold = 0.0
_m = ob_cube_021.modifiers.new('Array', 'ARRAY')
_m.count = 26
_m.constant_offset_displace = (0.0, 0.0, 0.0)
_m.relative_offset_displace = (1.01, 0.0, 0.0)
_m = ob_cube_021.modifiers.new('Auto Smooth', 'NODES')
_m.node_group = ng_auto_smooth
_gi = [s.identifier for s in ng_auto_smooth.interface.items_tree if s.item_type == 'SOCKET' and s.in_out == 'INPUT']
_m[_gi[1]] = 0.5236  # Angle
ob_cube_022.location = (1.907, -4.866, 0.0)
ob_cube_022.scale = (0.5, 0.5, 0.5)
ob_cube_022.lineart.crease_threshold = 0.0
_m = ob_cube_022.modifiers.new('Array.001', 'ARRAY')
_m.count = 18
_m.constant_offset_displace = (0.0, 0.0, 0.0)
_m.relative_offset_displace = (0.0, 1.01, 0.0)
_m = ob_cube_022.modifiers.new('Auto Smooth', 'NODES')
_m.node_group = ng_auto_smooth
_gi = [s.identifier for s in ng_auto_smooth.interface.items_tree if s.item_type == 'SOCKET' and s.in_out == 'INPUT']
_m[_gi[1]] = 0.5236  # Angle
ob_plane_002.location = (-0.3048, 0.0, 0.0)
ob_plane_002.scale = (22.0, 22.0, 22.0)
ob_plane_002.lineart.crease_threshold = 0.0
_m = ob_plane_002.modifiers.new('ParticleSettings', 'PARTICLE_SYSTEM')
ob_plane_003.location = (-0.3048, 0.0, 0.0)
ob_plane_003.scale = (22.0, 22.0, 22.0)
ob_plane_003.lineart.crease_threshold = 0.0
_m = ob_plane_003.modifiers.new('ParticleSettings', 'PARTICLE_SYSTEM')
ob_cube.location = (-7.052, -5.993, 0.1361)
ob_cube.scale = (0.1387, 0.3001, 0.4506)
ob_cube.lineart.crease_threshold = 0.0
_m = ob_cube.modifiers.new('Array', 'ARRAY')
_m.count = 11
_m.constant_offset_displace = (0.0, 0.0, 0.0)
_m.relative_offset_displace = (0.0, 1.1, 0.0)
ob_cube_001.location = (-6.957, -6.145, 0.1361)
ob_cube_001.rotation_euler = (0.0, -0.0, -1.571)
ob_cube_001.scale = (0.1387, 0.3001, 0.4506)
ob_cube_001.lineart.crease_threshold = 0.0
_m = ob_cube_001.modifiers.new('Array', 'ARRAY')
_m.count = 57
_m.constant_offset_displace = (0.0, 0.0, 0.0)
_m.relative_offset_displace = (0.0, 1.1, 0.0)
ob_cube_002.location = (4.323, -6.003, 0.8589)
ob_cube_002.scale = (0.1387, 0.3001, 0.4506)
ob_cube_002.lineart.crease_threshold = 0.0
_m = ob_cube_002.modifiers.new('Array', 'ARRAY')
_m.count = 64
_m.constant_offset_displace = (0.0, 0.0, 0.0)
_m.relative_offset_displace = (0.0, 1.1, 0.0)
ob_cube_003.location = (-6.909, 6.765, 0.1361)
ob_cube_003.rotation_euler = (0.0, -0.0, -1.571)
ob_cube_003.scale = (0.1387, 0.3001, 0.4506)
ob_cube_003.lineart.crease_threshold = 0.0
_m = ob_cube_003.modifiers.new('Array', 'ARRAY')
_m.count = 56
_m.constant_offset_displace = (0.0, 0.0, 0.0)
_m.relative_offset_displace = (0.0, 1.1, 0.0)
ob_cube_005.location = (4.36, 6.531, 0.6046)
ob_cube_005.scale = (0.3878, 0.8676, 0.3593)
ob_cube_005.lineart.crease_threshold = 0.0
_m = ob_cube_005.modifiers.new('Array', 'ARRAY')
_m.count = 24
_m.constant_offset_displace = (0.0, 0.0, 0.0)
_m.relative_offset_displace = (0.0, -1.05, 0.0)
ob_cube_006.location = (4.36, 6.531, 0.3783)
ob_cube_006.scale = (0.3878, 0.8676, 0.3593)
ob_cube_006.lineart.crease_threshold = 0.0
_m = ob_cube_006.modifiers.new('Array', 'ARRAY')
_m.count = 24
_m.constant_offset_displace = (0.0, 0.0, 0.0)
_m.relative_offset_displace = (0.0, -1.05, 0.0)
ob_cube_007.location = (4.36, 6.531, 0.1486)
ob_cube_007.scale = (0.3878, 0.8676, 0.3593)
ob_cube_007.lineart.crease_threshold = 0.0
_m = ob_cube_007.modifiers.new('Array', 'ARRAY')
_m.count = 24
_m.constant_offset_displace = (0.0, 0.0, 0.0)
_m.relative_offset_displace = (0.0, -1.05, 0.0)
ob_cube_004.location = (-7.052, 5.254, 0.1361)
ob_cube_004.scale = (0.1387, 0.3001, 0.4506)
ob_cube_004.lineart.crease_threshold = 0.0
_m = ob_cube_004.modifiers.new('Array', 'ARRAY')
_m.count = 8
_m.constant_offset_displace = (0.0, 0.0, 0.0)
_m.relative_offset_displace = (0.0, 1.1, 0.0)

# ---- collection membership
col_collection.objects.link(ob_plane)
col_collection.objects.link(ob_plane_001)
col_collection.objects.link(ob_cube_008)
col_collection.objects.link(ob_beziercurve)
col_collection.objects.link(ob_cube_009)
col_collection.objects.link(ob_cube_010)
col_collection.objects.link(ob_cube_011)
col_collection.objects.link(ob_cube_013)
col_collection.objects.link(ob_cube_014)
col_collection.objects.link(ob_cube_015)
col_collection.objects.link(ob_cube_012)
col_collection.objects.link(ob_cube_016)
col_collection.objects.link(ob_cube_017)
col_collection.objects.link(ob_cube_018)
col_collection.objects.link(ob_cube_019)
col_collection.objects.link(ob_cube_020)
col_collection.objects.link(ob_cube_021)
col_collection.objects.link(ob_cube_022)
col_collection.objects.link(ob_plane_002)
col_collection.objects.link(ob_plane_003)
col_fence_bricks.objects.link(ob_cube)
col_fence_bricks.objects.link(ob_cube_001)
col_fence_bricks.objects.link(ob_cube_002)
col_fence_bricks.objects.link(ob_cube_003)
col_fence_bricks.objects.link(ob_cube_005)
col_fence_bricks.objects.link(ob_cube_006)
col_fence_bricks.objects.link(ob_cube_007)
col_fence_bricks.objects.link(ob_cube_004)
def _layer_coll(name, lc=None):
    lc = lc or bpy.context.view_layer.layer_collection
    for c in lc.children:
        if c.name == name: return c
        r = _layer_coll(name, c)
        if r: return r
_layer_coll('fence_bricks').exclude = True

# ---- scene / render settings (as saved in the file)
scene.frame_start = 1; scene.frame_end = 250; scene.frame_set(1)
scene.render.engine = 'BLENDER_EEVEE_NEXT'
scene.cycles.use_denoising = False
scene.cycles.samples = 128
scene.cycles.sampling_pattern = 'TABULATED_SOBOL'
scene.cycles.use_adaptive_sampling = False
scene.cycles.use_light_tree = False
scene.view_settings.view_transform = 'Filmic'
bpy.context.view_layer.update()

# ---- added for rendering (the .blend has no active camera and no usable light): camera, sun
cam_auto = bpy.data.cameras.new('AutoCamera')
cam_auto.lens = 50.0
cam_auto.sensor_width = 36.0
cam_auto.clip_end = 1000.0
ob_auto_camera = bpy.data.objects.new('AutoCamera', cam_auto)
scene.collection.objects.link(ob_auto_camera)
ob_auto_camera.location = (17.6112, -22.162, 16.8369)
ob_auto_camera.rotation_euler = (1.09748, -7.21219e-08, 0.694738)
scene.camera = ob_auto_camera
light_auto_sun = bpy.data.lights.new('AutoSun', 'SUN')
light_auto_sun.energy = 3.0
light_auto_sun.angle = 0.0523599
ob_auto_sun = bpy.data.objects.new('AutoSun', light_auto_sun)
scene.collection.objects.link(ob_auto_sun)
ob_auto_sun.rotation_euler = (0.872665, 0.174533, 0.523599)
bpy.context.view_layer.update()
